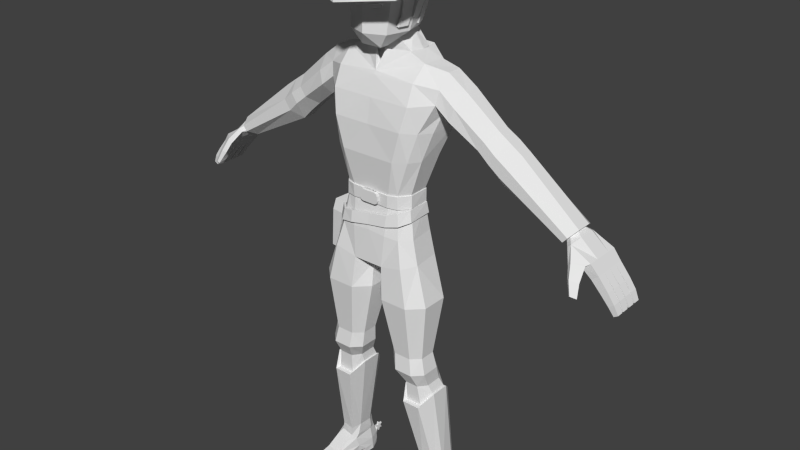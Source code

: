 # Source: Character_1.3.blend  (saved by Blender 3.1.7; exported with 4.5.12 LTS)
import bpy
from mathutils import Matrix  # noqa: F401  (used for matrix-valued properties, if any)

bpy.ops.wm.read_factory_settings(use_empty=True)
scene = bpy.context.scene
scene.name = 'Scene'

# ---- collections
col_collection_1 = bpy.data.collections.new('Collection 1'); scene.collection.children.link(col_collection_1)

# ---- world
world_world = bpy.data.worlds.new('World'); scene.world = world_world
world_world.color = (0.05088, 0.05088, 0.05088)
world_world.use_sun_shadow = False
world_world.sun_shadow_jitter_overblur = 0.0
world_world.cycles.sampling_method = 'NONE'
world_world.cycles.sample_map_resolution = 256

# ---- meshes
me_cubo_001 = bpy.data.meshes.new('Cubo.001')
me_cubo_001.from_pydata([(-0.2022, 0.1452, 3.992), (-0.2481, -0.6065, 4.002), (-0.5254, -0.06946, 3.953), (-0.5602, -0.4393, 3.953), (-0.3608, 0.07253, 3.965), (-0.4178, -0.5731, 3.966), (-0.5053, -0.0838, 4.102), (-0.5306, -0.4188, 4.104), (-0.2551, -0.5843, 4.148), (-0.2042, 0.1033, 4.138), (-0.3601, 0.03924, 4.11), (-0.3985, -0.5499, 4.116), (0.0, -0.5947, 4.048), (0.003978, 0.1553, 4.014), (0.1982, 0.1209, 4.053), (0.2481, -0.5915, 4.088), (0.4901, -0.08417, 4.17), (0.507, -0.4259, 4.169), (0.3608, 0.04538, 4.103), (0.4178, -0.5592, 4.133), (0.0, -0.5713, 4.19), (0.003978, 0.1077, 4.16), (0.47, -0.0985, 4.319), (0.4775, -0.4054, 4.319), (0.2551, -0.5693, 4.235), (0.2002, 0.07901, 4.198), (0.3601, 0.0121, 4.249), (0.3985, -0.536, 4.283), (-0.2128, 0.1662, 3.992), (0.004532, 0.1769, 4.014), (0.0003401, -0.6135, 4.048), (-0.2611, -0.6259, 4.002), (0.004532, 0.1267, 4.16), (-0.5762, -0.4498, 3.953), (-0.5396, -0.05998, 3.953), (-0.44, -0.5907, 3.966), (-0.3791, 0.05457, 4.11), (-0.3799, 0.08965, 3.965), (-0.4196, -0.5663, 4.116), (0.0003401, -0.5888, 4.19), (-0.5322, -0.07509, 4.102), (-0.5588, -0.4281, 4.104), (-0.2685, -0.6025, 4.148), (-0.2149, 0.1221, 4.138), (0.2092, 0.1406, 4.053), (0.2618, -0.61, 4.088), (0.5347, -0.4356, 4.169), (0.5168, -0.07548, 4.17), (0.4407, -0.5761, 4.133), (0.3798, 0.02597, 4.249), (0.3806, 0.06104, 4.103), (0.4202, -0.5517, 4.283), (0.4956, -0.09058, 4.319), (0.5035, -0.414, 4.319), (0.2692, -0.5867, 4.235), (0.2113, 0.09648, 4.198), (-0.7293, -0.4441, 3.965), (-0.6927, -0.05434, 3.965), (-0.6715, -0.06945, 4.113), (-0.6981, -0.4225, 4.115), (-0.7208, -0.3935, 3.402), (-0.6934, -0.1025, 3.402), (-0.8092, -0.3893, 3.411), (-0.7818, -0.09824, 3.411)], [], [(41, 33, 35, 38), (38, 35, 31, 42), (34, 40, 36, 37), (30, 39, 42, 31), (28, 43, 32, 29), (40, 34, 57, 58), (28, 37, 36, 43), (53, 51, 48, 46), (51, 54, 45, 48), (47, 50, 49, 52), (30, 45, 54, 39), (44, 29, 32, 55), (46, 47, 52, 53), (44, 55, 49, 50), (19, 17, 46, 48), (21, 25, 55, 32), (22, 23, 53, 52), (13, 0, 28, 29), (16, 18, 50, 47), (25, 26, 49, 55), (1, 12, 30, 31), (18, 14, 44, 50), (6, 10, 36, 40), (15, 19, 48, 45), (8, 11, 38, 42), (2, 3, 33, 34), (11, 7, 41, 38), (3, 5, 35, 33), (20, 8, 42, 39), (9, 21, 32, 43), (4, 2, 34, 37), (7, 6, 40, 41), (0, 4, 37, 28), (10, 9, 43, 36), (5, 1, 31, 35), (26, 22, 52, 49), (14, 13, 29, 44), (27, 24, 54, 51), (12, 15, 45, 30), (23, 27, 51, 53), (17, 16, 47, 46), (24, 20, 39, 54), (56, 59, 58, 57), (41, 40, 58, 59), (33, 56, 62, 60), (33, 41, 59, 56), (61, 60, 62, 63), (34, 33, 60, 61), (57, 34, 61, 63), (56, 57, 63, 62)])
_uv = me_cubo_001.uv_layers.new(name='UVMap')
_uv.uv.foreach_set('vector', [0.4557, 0.2047, 0.4557, 0.2047, 0.4557, 0.2047, 0.4557, 0.2047, 0.4557, 0.2047, 0.4557, 0.2047, 0.4557, 0.2047, 0.4557, 0.2047, 0.4557, 0.2047, 0.4557, 0.2047, 0.4557, 0.2047, 0.4557, 0.2047, 0.4557, 0.2047, 0.4557, 0.2047, 0.4557, 0.2047, 0.4557, 0.2047, 0.4557, 0.2047, 0.4557, 0.2047, 0.4557, 0.2047, 0.4557, 0.2047, 0.4557, 0.2047, 0.4557, 0.2047, 0.4557, 0.2047, 0.4557, 0.2047, 0.4557, 0.2047, 0.4557, 0.2047, 0.4557, 0.2047, 0.4557, 0.2047, 0.4557, 0.2047, 0.4557, 0.2047, 0.4557, 0.2047, 0.4557, 0.2047, 0.4557, 0.2047, 0.4557, 0.2047, 0.4557, 0.2047, 0.4557, 0.2047, 0.4557, 0.2047, 0.4557, 0.2047, 0.4557, 0.2047, 0.4557, 0.2047, 0.4557, 0.2047, 0.4557, 0.2047, 0.4557, 0.2047, 0.4557, 0.2047, 0.4557, 0.2047, 0.4557, 0.2047, 0.4557, 0.2047, 0.4557, 0.2047, 0.4557, 0.2047, 0.4557, 0.2047, 0.4557, 0.2047, 0.4557, 0.2047, 0.4557, 0.2047, 0.4557, 0.2047, 0.4557, 0.2047, 0.4557, 0.2047, 0.4557, 0.2047, 0.4557, 0.2047, 0.4557, 0.2047, 0.4557, 0.2047, 0.4557, 0.2047, 0.4557, 0.2047, 0.4557, 0.2047, 0.4557, 0.2047, 0.4557, 0.2047, 0.4557, 0.2047, 0.4557, 0.2047, 0.4557, 0.2047, 0.4557, 0.2047, 0.4557, 0.2047, 0.4557, 0.2047, 0.4557, 0.2047, 0.4557, 0.2047, 0.4557, 0.2047, 0.4557, 0.2047, 0.4557, 0.2047, 0.4557, 0.2047, 0.4557, 0.2047, 0.4557, 0.2047, 0.4557, 0.2047, 0.4557, 0.2047, 0.4557, 0.2047, 0.4557, 0.2047, 0.4557, 0.2047, 0.4557, 0.2047, 0.4557, 0.2047, 0.4557, 0.2047, 0.4557, 0.2047, 0.4557, 0.2047, 0.4557, 0.2047, 0.4557, 0.2047, 0.4557, 0.2047, 0.4557, 0.2047, 0.4557, 0.2047, 0.4557, 0.2047, 0.4557, 0.2047, 0.4557, 0.2047, 0.4557, 0.2047, 0.4557, 0.2047, 0.4557, 0.2047, 0.4557, 0.2047, 0.4557, 0.2047, 0.4557, 0.2047, 0.4557, 0.2047, 0.4557, 0.2047, 0.4557, 0.2047, 0.4557, 0.2047, 0.4557, 0.2047, 0.4557, 0.2047, 0.4557, 0.2047, 0.4557, 0.2047, 0.4557, 0.2047, 0.4557, 0.2047, 0.4557, 0.2047, 0.4557, 0.2047, 0.4557, 0.2047, 0.4557, 0.2047, 0.4557, 0.2047, 0.4557, 0.2047, 0.4557, 0.2047, 0.4557, 0.2047, 0.4557, 0.2047, 0.4557, 0.2047, 0.4557, 0.2047, 0.4557, 0.2047, 0.4557, 0.2047, 0.4557, 0.2047, 0.4557, 0.2047, 0.4557, 0.2047, 0.4557, 0.2047, 0.4557, 0.2047, 0.4557, 0.2047, 0.4557, 0.2047, 0.4557, 0.2047, 0.4557, 0.2047, 0.4557, 0.2047, 0.4557, 0.2047, 0.4557, 0.2047, 0.4557, 0.2047, 0.4557, 0.2047, 0.4557, 0.2047, 0.4557, 0.2047, 0.4557, 0.2047, 0.4557, 0.2047, 0.4557, 0.2047, 0.4557, 0.2047, 0.4557, 0.2047, 0.4557, 0.2047, 0.4557, 0.2047, 0.4557, 0.2047, 0.4557, 0.2047, 0.4557, 0.2047, 0.4557, 0.2047, 0.4557, 0.2047, 0.4557, 0.2047, 0.4557, 0.2047, 0.4557, 0.2047, 0.4557, 0.2047, 0.4557, 0.2047, 0.4557, 0.2047, 0.4557, 0.2047, 0.4557, 0.2047, 0.4557, 0.2047, 0.4557, 0.2047, 0.4557, 0.2047, 0.4557, 0.2047, 0.4557, 0.2047, 0.4557, 0.2047, 0.4557, 0.2047, 0.4557, 0.2047, 0.4557, 0.2047, 0.4557, 0.2047, 0.4557, 0.2047, 0.4557, 0.2047, 0.4557, 0.2047, 0.4557, 0.2047, 0.4557, 0.2047, 0.4557, 0.2047, 0.4557, 0.2047, 0.4557, 0.2047, 0.4557, 0.2047, 0.4557, 0.2047, 0.4557, 0.2047, 0.4557, 0.2047, 0.4557, 0.2047, 0.4557, 0.2047, 0.4557, 0.2047, 0.4557, 0.2047, 0.4557, 0.2047, 0.4557, 0.2047, 0.4557, 0.2047, 0.4557, 0.2047, 0.4557, 0.2047, 0.4557, 0.2047, 0.4557, 0.2047, 0.4557, 0.2047, 0.4557, 0.2047, 0.4557, 0.2047, 0.4557, 0.2047, 0.4557, 0.2047])
me_cubo_001.use_remesh_preserve_volume = False
me_cubo_001.use_remesh_preserve_attributes = False
me_cubo_001.use_mirror_vertex_groups = False
me_cubo_001.update()
me_cubo = bpy.data.meshes.new('Cubo')
me_cubo.from_pydata([(-0.1886, 0.08968, 0.03987), (-0.1968, 0.08968, 0.03987), (-0.1886, 0.08968, 0.01935), (-0.1968, 0.08968, 0.01935), (-0.1886, 0.09428, 0.0319), (-0.1968, 0.09428, 0.0319), (-0.1886, 0.1074, 0.02961), (-0.1968, 0.1074, 0.02961), (-0.1886, 0.09888, 0.03987), (-0.1968, 0.09888, 0.03987), (-0.1886, 0.1074, 0.05012), (-0.1968, 0.1074, 0.05012), (-0.1886, 0.09428, 0.04783), (-0.1968, 0.09428, 0.04783), (-0.1886, 0.08968, 0.06038), (-0.1968, 0.08968, 0.06038), (-0.1886, 0.08508, 0.04783), (-0.1968, 0.08508, 0.04783), (-0.1886, 0.07191, 0.05012), (-0.1968, 0.07191, 0.05012), (-0.1886, 0.08048, 0.03987), (-0.1968, 0.08048, 0.03987), (-0.1886, 0.07191, 0.02961), (-0.1968, 0.07191, 0.02961), (-0.1886, 0.08508, 0.0319), (-0.1968, 0.08508, 0.0319), (-0.0968, -0.06906, 1.806), (-0.03837, -0.1425, 1.756), (0.0, -0.1425, 1.756), (-0.07356, -0.1551, 1.806), (0.0, -0.1228, 2.057), (0.0, 0.06347, 2.049), (0.0, -0.1852, 1.806), (0.0, 0.0914, 2.01), (0.0, -0.1661, 2.012), (0.0, -0.03245, 2.068), (0.0, 0.04704, 1.806), (-0.04793, 0.02324, 1.803), (0.0, -0.1065, 1.756), (-0.0443, -0.06012, 1.773), (-0.7192, 0.05866, 1.25), (-0.7307, 0.05866, 1.263), (-0.7699, 0.07129, 1.19), (-0.8023, 0.07129, 1.22), (-0.7995, 0.07129, 1.159), (-0.8295, 0.07129, 1.184), (-0.8389, 0.07129, 1.118), (-0.8663, 0.07129, 1.139), (-0.8644, 0.07129, 1.087), (-0.8901, 0.07129, 1.105), (-0.8864, 0.06842, 1.061), (-0.9054, 0.06842, 1.072), (-0.7077, 0.03328, 1.237), (-0.7077, -0.02311, 1.237), (-0.7307, -0.06989, 1.263), (-0.7422, -0.02938, 1.275), (-0.7422, 0.03328, 1.275), (-0.8023, 0.03699, 1.22), (-0.7995, 0.03956, 1.159), (-0.7995, 0.005258, 1.159), (-0.7995, -0.02904, 1.159), (-0.8295, -0.02904, 1.184), (-0.8295, 0.005258, 1.184), (-0.8295, 0.03956, 1.184), (-0.8389, 0.03699, 1.118), (-0.8389, 0.002686, 1.118), (-0.8389, -0.03162, 1.118), (-0.8663, -0.03162, 1.139), (-0.8663, 0.002686, 1.139), (-0.8663, 0.03699, 1.139), (-0.8644, 0.03699, 1.087), (-0.8644, 0.002686, 1.087), (-0.8644, -0.03162, 1.087), (-0.8901, -0.03162, 1.105), (-0.8901, 0.002686, 1.105), (-0.8901, 0.03699, 1.105), (-0.8864, 0.03481, 1.061), (-0.8864, -0.0006416, 1.061), (-0.8864, -0.03272, 1.061), (-0.9054, -0.03272, 1.072), (-0.9054, -0.0006416, 1.072), (-0.9054, 0.03481, 1.072), (-0.8663, 0.04213, 1.139), (-0.8901, 0.04213, 1.105), (-0.9054, 0.04436, 1.072), (-0.7699, 0.04213, 1.19), (-0.8389, 0.04213, 1.118), (-0.8644, 0.04213, 1.087), (-0.8864, 0.04436, 1.061), (-0.7699, 0.007831, 1.19), (-0.8389, 0.007831, 1.118), (-0.8663, 0.007831, 1.139), (-0.8644, 0.007831, 1.087), (-0.8901, 0.007831, 1.105), (-0.8864, 0.01075, 1.061), (-0.9054, 0.01075, 1.072), (-0.7699, -0.02647, 1.19), (-0.8023, -0.02647, 1.22), (-0.8389, -0.02647, 1.118), (-0.8663, -0.02647, 1.139), (-0.8644, -0.02647, 1.087), (-0.8901, -0.02647, 1.105), (-0.8864, -0.0247, 1.061), (-0.9054, -0.0247, 1.072), (-0.8052, -0.06077, 1.164), (-0.8447, -0.06077, 1.122), (-0.8714, -0.06077, 1.092), (-0.8903, -0.05677, 1.063), (-0.8295, -0.06077, 1.184), (-0.8663, -0.06077, 1.139), (-0.8901, -0.06077, 1.105), (-0.9054, -0.05677, 1.072), (-0.8023, -0.06717, 1.22), (-0.7192, -0.06989, 1.25), (-0.7718, -0.06935, 1.201), (-0.7453, -0.1029, 1.207), (-0.7583, -0.1226, 1.171), (-0.7863, -0.1057, 1.16), (-0.7782, -0.1417, 1.13), (-0.7978, -0.13, 1.122), (-0.792, -0.08058, 1.214), (-0.7557, -0.1071, 1.224), (-0.7961, -0.1153, 1.17), (-0.768, -0.1321, 1.181), (-0.8035, -0.1356, 1.128), (-0.7839, -0.1473, 1.136), (-0.7228, -0.01786, 1.286), (-0.7228, 0.02182, 1.286), (-0.6801, 0.03111, 1.238), (-0.6801, -0.0272, 1.238), (-0.5087, 0.02555, 1.475), (-0.5087, -0.02018, 1.475), (-0.4326, -0.02018, 1.365), (-0.4326, 0.02555, 1.365), (-0.2314, 0.01547, 1.691), (-0.2326, -0.04087, 1.691), (-0.7113, 0.04767, 1.273), (-0.6971, 0.06911, 1.257), (-0.714, -0.06491, 1.276), (-0.6971, -0.06491, 1.257), (-0.4833, 0.07129, 1.438), (-0.458, 0.07129, 1.401), (-0.4833, -0.06592, 1.438), (-0.458, -0.06592, 1.401), (-0.3508, 0.02147, 1.442), (-0.3508, -0.02427, 1.442), (-0.4203, -0.02427, 1.537), (-0.4203, 0.02147, 1.537), (-0.3971, 0.0672, 1.506), (-0.374, 0.0672, 1.474), (-0.374, -0.07, 1.474), (-0.3971, -0.07, 1.506), (-0.3934, -0.02279, 1.404), (-0.3934, 0.02683, 1.404), (-0.4635, 0.02683, 1.507), (-0.4635, -0.02279, 1.507), (-0.4168, 0.07645, 1.439), (-0.4401, 0.07645, 1.473), (-0.4401, -0.0724, 1.473), (-0.4168, -0.0724, 1.439), (-0.2687, 0.06715, 1.611), (-0.3012, -0.03496, 1.639), (-0.2622, 0.07495, 1.548), (-0.299, 0.01947, 1.642), (-0.2734, -0.0393, 1.502), (-0.2726, -0.08912, 1.548), (-0.2658, 0.03006, 1.517), (-0.2867, -0.08302, 1.595), (-0.1692, 0.01423, 1.708), (-0.1559, -0.06689, 1.71), (-0.2007, 0.05889, 1.663), (-0.09363, 0.06085, 1.735), (0.0, 0.06858, 1.735), (-0.08471, -0.046, 1.73), (-0.01916, -0.09365, 1.738), (-0.2496, -0.08813, 0.07841), (-0.1888, -0.09872, 0.07841), (-0.244, 0.02203, 0.08365), (-0.2554, -0.05159, 0.07841), (-0.1801, 0.04663, 0.08402), (-0.2247, 0.05023, 0.08402), (-0.1697, 0.01604, 0.08402), (-0.1721, -0.06591, 0.07841), (-0.2724, -0.2213, 0.01238), (-0.2007, -0.2323, 0.01238), (-0.2531, 0.03294, 0.009488), (-0.2629, -0.04274, 0.006469), (-0.1777, 0.06013, 0.02153), (-0.2239, 0.06088, 0.02153), (-0.16, 0.01815, 0.009488), (-0.175, -0.05817, 0.006469), (-0.2548, 0.03563, -0.01381), (-0.2297, 0.05906, -0.01381), (-0.2749, -0.2278, -0.01381), (-0.1745, 0.05682, -0.01381), (-0.1594, 0.0203, -0.01381), (-0.2005, -0.2392, -0.01381), (-0.223, 0.05995, 0.02837), (-0.2482, 0.02981, 0.03939), (-0.1671, -0.05495, 0.03939), (-0.1946, -0.1417, 0.03939), (-0.1792, 0.05891, 0.02837), (-0.2607, -0.1316, 0.03939), (-0.2586, -0.04094, 0.03939), (-0.1604, 0.01633, 0.03939), (0.0, -0.1199, 0.9543), (0.0, -0.01029, 0.9543), (-0.1729, -0.1847, 0.8676), (-0.1683, -0.152, 0.6465), (-0.1797, -0.1599, 0.5837), (-0.1829, -0.1252, 0.5224), (-0.1949, -0.1194, 0.442), (-0.23, -0.07157, 0.134), (-0.2391, -0.06828, 0.09699), (0.0, 0.02135, 0.9757), (-0.06906, -0.1847, 0.8676), (-0.1022, -0.152, 0.6465), (-0.1101, -0.1599, 0.5837), (-0.1323, -0.1252, 0.5224), (-0.1336, -0.1194, 0.442), (-0.1803, -0.0787, 0.134), (-0.1843, -0.07885, 0.09699), (-0.05862, -0.1739, 0.9892), (-0.2248, -0.0342, 0.8676), (-0.2014, -0.06094, 0.6465), (-0.2145, -0.054, 0.5837), (-0.2083, -0.03121, 0.5224), (-0.2293, -0.01498, 0.4876), (-0.2407, 0.0159, 0.1315), (-0.2411, 0.01908, 0.09864), (-0.2248, -0.1345, 0.8676), (-0.2014, -0.1216, 0.6465), (-0.2145, -0.1246, 0.5837), (-0.2083, -0.0939, 0.5224), (-0.222, -0.08462, 0.4872), (-0.2475, -0.04408, 0.1339), (-0.2529, -0.05125, 0.09699), (-0.2041, 0.0312, 1.487), (-0.06906, 0.01596, 0.8676), (-0.1591, 0.01596, 0.8676), (-0.1022, -0.03058, 0.6465), (-0.1683, -0.03058, 0.6465), (-0.1101, -0.01869, 0.5837), (-0.1797, -0.01869, 0.5837), (-0.1323, 0.0001302, 0.5224), (-0.1829, 0.0001302, 0.5224), (-0.1336, 0.01239, 0.442), (-0.1994, 0.03449, 0.4424), (-0.1879, 0.04322, 0.1315), (-0.2229, 0.04322, 0.1315), (-0.1821, 0.04351, 0.09864), (-0.2265, 0.04672, 0.09838), (-0.09916, 0.01431, 0.993), (0.0, -0.1739, 0.9892), (-0.01713, -0.0342, 0.8676), (-0.06908, -0.06094, 0.6465), (-0.07527, -0.054, 0.5837), (-0.1069, -0.03121, 0.5224), (-0.1052, -0.01507, 0.4872), (-0.1714, 0.0159, 0.1315), (-0.1688, 0.01908, 0.09864), (-0.02027, -0.01029, 0.9593), (-0.01713, -0.1345, 0.8676), (-0.06908, -0.1216, 0.6465), (-0.07527, -0.1246, 0.5837), (-0.1069, -0.0939, 0.5224), (-0.1052, -0.08462, 0.4872), (-0.168, -0.04315, 0.1387), (-0.1683, -0.05479, 0.09699), (-0.02027, -0.1199, 0.9593), (0.0, -0.1682, 1.113), (0.0, 0.05146, 1.107), (-0.05619, 0.04616, 1.105), (-0.06795, -0.167, 1.107), (0.0, -0.1702, 1.388), (0.0, 0.04121, 1.388), (0.0, -0.1526, 1.586), (0.0, 0.08345, 1.586), (0.0, -0.1667, 1.498), (0.0, 0.07448, 1.487), (0.0, -0.1527, 1.258), (0.0, 0.01262, 1.255), (-0.1731, -0.004341, 1.388), (-0.03529, 0.02306, 0.9711), (-0.1465, -0.01702, 1.103), (-0.1322, -0.0273, 1.257), (-0.1577, -0.1203, 1.102), (-0.1731, -0.09882, 1.388), (-0.1993, -0.07246, 1.487), (-0.1345, -0.1035, 1.258), (-0.1043, -0.1702, 1.388), (-0.1534, -0.1526, 1.586), (-0.1355, -0.1704, 1.5), (-0.07481, -0.1527, 1.258), (-0.08656, 0.04121, 1.388), (-0.1226, 0.08345, 1.586), (-0.1082, 0.07448, 1.487), (-0.05679, 0.01284, 1.255), (0.0, -0.1297, 1.657), (-0.1528, -0.1226, 1.657), (-0.1012, 0.02574, 1.105), (-0.1439, 0.04121, 1.388), (-0.164, 0.071, 1.487), (-0.2038, 0.07003, 1.591), (-0.1029, -0.000453, 1.255), (0.0, -0.1235, 1.669), (-0.2264, -0.08155, 1.641), (-0.1274, 0.06438, 1.678), (0.0, 0.07831, 1.681), (-0.105, 0.009093, 1.733), (0.0, 0.02829, 1.803), (-0.03837, -0.1065, 1.756), (0.0, -0.07566, 1.768), (-0.05308, 0.003506, 1.793), (-0.1681, -0.01585, 1.014), (-0.1439, -0.175, 1.008), (-0.1795, -0.1246, 1.014), (-0.1212, -0.1582, 1.103), (-0.1772, -0.1269, 1.493), (-0.1054, -0.142, 1.258), (-0.1476, -0.142, 1.388), (-0.7714, -0.08051, 1.2), (-0.2171, 0.03074, 1.55), (-0.2187, -0.09027, 1.591), (-0.2129, -0.04351, 1.546), (-0.07291, 0.08066, 2.009), (-0.09352, 0.06209, 2.01), (-0.07789, 0.004415, 1.806), (-0.05785, 0.02674, 1.806), (-0.05683, 0.05614, 2.048), (-0.07364, 0.04101, 2.049), (0.0, 0.04429, 2.053), (-0.08922, -0.1294, 2.012), (-0.07091, -0.09701, 2.057), (-0.1186, -0.02577, 2.012), (-0.0916, -0.02403, 2.057), (-0.1267, -0.03485, 1.954), (-0.1174, -0.03891, 1.939), (-0.0878, -0.1444, 1.939), (-0.09462, -0.1488, 1.954), (0.0, 0.08359, 1.942), (0.0, 0.09558, 1.954), (0.0, -0.1815, 1.939), (0.0, -0.189, 1.954), (-0.09248, 0.0495, 1.941), (-0.09961, 0.06049, 1.954), (-0.07733, 0.08143, 1.954), (-0.07153, 0.06953, 1.942), (-0.226, -0.02343, 2.002), (-0.2332, -0.03006, 1.995), (-0.1816, -0.2396, 1.953), (-0.1776, -0.2372, 1.969), (0.0, 0.2133, 1.959), (0.0, 0.2079, 1.968), (0.0, -0.3135, 1.932), (0.0, -0.3127, 1.946), (-0.1837, 0.1456, 1.983), (-0.1759, 0.1555, 1.989), (-0.07065, 0.1949, 1.969), (-0.06919, 0.1997, 1.96), (0.0, 0.05129, 1.729), (-0.0836, 0.04544, 1.729), (-0.09221, 0.00618, 1.728), (0.0, -0.07174, 1.731), (-0.09658, -0.06474, 1.736), (-0.08908, 0.05251, 1.689), (0.0, 0.05922, 1.69), (0.0, -0.0979, 1.689), (-0.09895, 0.007516, 1.688), (-0.09035, -0.05229, 1.691), (-0.7309, -0.0272, 1.295), (-0.7309, 0.03111, 1.295), (-0.6882, 0.02182, 1.247), (-0.6998, 0.04767, 1.26), (-0.6882, -0.01786, 1.247), (-0.6998, -0.04352, 1.26), (-0.714, 0.06911, 1.276), (-0.7113, -0.04352, 1.273), (0.0, -0.1514, 1.214), (0.0, 0.01731, 1.209), (-0.1321, -0.0273, 1.21), (-0.1365, -0.1056, 1.21), (-0.07297, -0.1511, 1.212), (-0.05762, 0.01614, 1.21), (-0.1006, 0.00188, 1.209), (-0.1073, -0.1416, 1.211), (0.0, -0.1678, 1.258), (0.0, -0.1666, 1.214), (-0.02494, -0.1514, 1.214), (-0.03791, -0.1518, 1.227), (-0.03411, -0.1515, 1.218), (-0.03791, -0.1523, 1.245), (-0.02494, -0.1527, 1.258), (-0.03411, -0.1526, 1.255), (-0.03791, -0.167, 1.227), (-0.02494, -0.1666, 1.214), (-0.03411, -0.1667, 1.218), (-0.02494, -0.1678, 1.258), (-0.03791, -0.1675, 1.245), (-0.03411, -0.1677, 1.255), (-0.1994, -0.1398, 0.4424), (-0.2293, -0.08676, 0.4876), (-0.1307, -0.1398, 0.4424), (-0.222, -0.0195, 0.4872), (-0.1949, 0.01239, 0.442), (-0.1307, 0.03449, 0.4424), (-0.09911, -0.08676, 0.4876), (-0.09911, -0.009535, 0.4876), (-0.253, -0.2712, 0.008338), (-0.2208, -0.2761, 0.008338), (-0.254, -0.2741, -0.002115), (-0.2207, -0.2792, -0.002115), (-0.2602, -0.004947, -0.01381), (-0.1633, -0.0205, -0.01381), (-0.2601, -0.00588, 0.009488), (-0.1618, -0.02096, 0.009488), (-0.268, -0.07735, -0.0143), (-0.176, -0.09314, -0.0143), (-0.1755, 0.05868, 0.03939), (-0.1745, 0.06022, 0.009488), (-0.228, 0.06112, 0.009488), (-0.2259, 0.05985, 0.03939), (-0.1934, 0.09058, 0.03465), (-0.2032, 0.09132, 0.03465), (-0.203, 0.09039, 0.04149), (-0.1936, 0.08935, 0.04149), (-0.07474, -0.1578, 1.258), (0.0, -0.1578, 1.258), (-0.05562, 0.01784, 1.255), (0.0, 0.0176, 1.255), (0.0, -0.1565, 1.214), (-0.1381, -0.1057, 1.258), (-0.1357, -0.02477, 1.257), (-0.1356, -0.02477, 1.21), (-0.1072, -0.1465, 1.258), (-0.1402, -0.1079, 1.21), (-0.07279, -0.1562, 1.212), (-0.0565, 0.02134, 1.21), (-0.1046, 0.003725, 1.255), (0.0, 0.02258, 1.209), (-0.1022, 0.006201, 1.209), (-0.1093, -0.1461, 1.211), (-0.05972, -0.1533, 1.896), (-0.01589, -0.1661, 1.889), (-0.06202, -0.1543, 1.906), (-0.01589, -0.1654, 1.899), (-0.06523, -0.1664, 1.895), (-0.02608, -0.1816, 1.889), (-0.06753, -0.1665, 1.905), (-0.02608, -0.1809, 1.899), (-0.0464, -0.1617, 1.887), (-0.03482, -0.1675, 1.887), (-0.04709, -0.1646, 1.887), (-0.03551, -0.1705, 1.887), (-0.04642, -0.1617, 1.882), (-0.03484, -0.1676, 1.882), (-0.04711, -0.1646, 1.883), (-0.03553, -0.1705, 1.883), (-0.09532, -0.1103, 1.863), (-0.1049, -0.07745, 1.863), (-0.09951, -0.1044, 1.941), (-0.1034, -0.1021, 1.94), (-0.0992, -0.108, 1.862), (-0.1088, -0.07517, 1.862), (-0.1192, -0.05574, 1.94), (-0.09642, -0.08907, 1.829), (-0.08683, -0.1237, 1.829), (-0.1049, -0.08678, 1.828), (-0.09528, -0.1214, 1.828), (-0.1013, -0.07101, 1.855), (-0.09782, -0.03535, 1.855), (-0.1131, -0.05842, 1.918), (-0.1079, -0.01537, 1.918), (-0.122, -0.0551, 1.915), (-0.1102, -0.06769, 1.853), (-0.1067, -0.03204, 1.853), (-0.1168, -0.01205, 1.915), (-0.09902, -0.06582, 1.821), (-0.05932, 0.03134, 1.821), (-0.07509, -0.154, 1.821), (0.0, 0.05096, 1.821), (0.0, -0.1848, 1.821), (-0.07946, 0.009259, 1.821), (-0.1087, -0.001381, 1.941), (-0.09223, -0.027, 1.821), (0.0, 0.05847, 1.821), (0.0, 0.0911, 1.942), (-0.08549, 0.009259, 1.821), (-0.09851, 0.0495, 1.941), (-0.07153, 0.07704, 1.942), (-0.05932, 0.03885, 1.821), (-0.1165, -0.001381, 1.941), (-0.09826, -0.027, 1.821), (-0.1115, -0.06613, 1.923), (-0.1171, -0.06384, 1.922), (-0.106, -0.006647, 1.922), (-0.1138, -0.006647, 1.922), (-0.2677, -0.132, 0.009424), (-0.2714, -0.1526, -0.01406), (-0.1878, -0.1452, 0.009424), (-0.1883, -0.1662, -0.01406), (0.0, 0.1671, 1.953), (-0.1898, -0.02836, 1.964), (-0.1493, 0.1145, 1.964), (-0.05641, 0.1568, 1.953), (-0.1418, -0.1991, 1.957), (0.0, -0.2593, 1.953), (-0.1753, -0.03448, 1.946), (0.0, -0.2475, 1.939), (-0.1311, -0.192, 1.946), (-0.1654, 0.09754, 1.947), (-0.052, 0.1382, 1.94), (0.0, 0.1485, 1.94)], [(0, 1)], [(2, 0, 24), (0, 2, 4), (0, 4, 6), (0, 6, 8), (0, 8, 10), (0, 10, 12), (0, 12, 14), (0, 14, 16), (0, 16, 18), (0, 18, 20), (0, 20, 22), (0, 22, 24), (3, 2, 24, 25), (2, 3, 5, 4), (4, 5, 7, 6), (6, 7, 9, 8), (8, 9, 11, 10), (10, 11, 13, 12), (12, 13, 15, 14), (14, 15, 17, 16), (16, 17, 19, 18), (18, 19, 21, 20), (20, 21, 23, 22), (22, 23, 25, 24), (1, 3, 25), (3, 1, 5), (5, 1, 7), (7, 1, 9), (9, 1, 11), (11, 1, 13), (13, 1, 15), (15, 1, 17), (17, 1, 19), (19, 1, 21), (21, 1, 23), (23, 1, 25), (480, 36, 328, 478), (27, 311, 38, 28), (479, 29, 32, 481), (32, 29, 27, 28), (482, 327, 26, 477, 484), (332, 34, 30, 333), (477, 26, 29, 479), (37, 313, 327, 328), (51, 50, 88, 84), (68, 65, 71, 74), (62, 59, 65, 68), (40, 52, 85, 42), (45, 44, 46, 47), (49, 48, 50, 51), (82, 47, 49, 83), (95, 81, 76, 94), (96, 114, 104, 60), (66, 105, 106, 72), (101, 74, 80, 103), (93, 75, 81, 95), (43, 41, 40, 42), (103, 80, 77, 102), (99, 68, 74, 101), (91, 69, 75, 93), (83, 49, 51, 84), (46, 86, 87, 48), (59, 60, 98, 65), (64, 90, 92, 70), (65, 98, 100, 71), (53, 113, 114, 96), (92, 93, 95, 94), (93, 92, 90, 91), (58, 63, 82, 86), (44, 58, 86, 46), (78, 79, 73, 72), (108, 61, 67, 109), (120, 122, 123, 121), (122, 124, 125, 123), (119, 117, 116, 118), (377, 126, 55, 54), (115, 116, 117, 321), (89, 96, 60, 59), (118, 125, 124, 119), (121, 123, 116, 115), (109, 105, 104, 108), (110, 106, 105, 109), (111, 79, 78, 107), (100, 101, 103, 102), (101, 100, 98, 99), (77, 80, 74, 71), (76, 81, 75, 70), (70, 75, 69, 64), (64, 69, 63, 58), (62, 63, 69, 91), (86, 82, 83, 87), (87, 83, 84, 88), (47, 46, 48, 49), (70, 92, 94, 76), (71, 100, 102, 77), (48, 87, 88, 50), (61, 62, 68, 99), (43, 42, 44, 45), (41, 43, 57, 56), (112, 120, 121, 54), (107, 106, 110, 111), (54, 55, 97, 112), (99, 98, 60, 61), (108, 104, 114, 112), (110, 73, 79, 111), (109, 67, 73, 110), (372, 374, 53, 52), (376, 140, 141, 137), (128, 133, 132, 129), (129, 132, 143, 139), (131, 130, 371, 370), (160, 170, 303, 162), (164, 324, 323, 165), (161, 135, 134, 163), (147, 154, 155, 146), (146, 155, 158, 151), (145, 152, 153, 144), (149, 156, 157, 148), (148, 157, 154, 147), (151, 158, 159, 150), (306, 135, 161, 167), (371, 130, 140, 376), (370, 138, 142, 131), (139, 143, 142, 138), (162, 166, 144, 149), (144, 153, 156, 149), (165, 323, 306, 167), (166, 322, 324, 164), (160, 148, 147, 163), (167, 161, 146, 151), (143, 159, 158, 142), (133, 153, 152, 132), (150, 159, 152, 145), (140, 157, 156, 141), (131, 155, 154, 130), (145, 164, 165, 150), (148, 160, 162, 149), (126, 127, 56, 55), (373, 372, 52, 40), (97, 57, 63, 62, 61), (55, 56, 57, 97), (91, 90, 59, 62), (127, 136, 41, 56), (72, 106, 107, 78), (136, 373, 40, 41), (42, 85, 58, 44), (375, 377, 54, 113), (374, 375, 113, 53), (120, 112, 114, 321), (114, 113, 115, 321), (130, 154, 157, 140), (132, 152, 159, 143), (141, 156, 153, 133), (142, 158, 155, 131), (150, 165, 167, 151), (177, 229, 251, 180), (421, 420, 185, 198), (200, 184, 499), (180, 251, 250, 179), (209, 210, 218, 217), (413, 195, 189, 415), (204, 199, 190, 415, 189), (202, 497, 183), (204, 189, 419, 418), (228, 229, 236, 235), (419, 189, 195, 194), (497, 186, 416, 498), (231, 232, 209, 208), (191, 192, 194, 195), (412, 413, 415, 414), (203, 198, 185, 414, 186), (267, 259, 407, 406), (185, 420, 192, 191), (499, 184, 196, 500), (182, 199, 204, 181), (181, 204, 418, 179), (178, 203, 202, 175), (182, 176, 200, 199), (180, 421, 198, 177), (248, 249, 247, 405), (267, 268, 260, 259), (226, 403, 234, 233), (265, 266, 258, 257), (225, 226, 233, 232), (265, 257, 256, 264), (223, 224, 231, 230), (262, 263, 255, 254), (239, 223, 314, 252), (269, 262, 254, 261), (243, 242, 244, 245), (224, 225, 232, 231), (243, 225, 224, 241), (216, 217, 264, 263), (400, 212, 220, 402), (267, 406, 402, 220), (249, 251, 229, 228), (236, 213, 212, 235), (248, 405, 407, 259), (196, 184, 409, 411), (184, 200, 202, 183), (175, 176, 221, 213), (294, 301, 302, 296), (208, 216, 215, 207), (200, 176, 175, 202), (219, 218, 210, 211), (227, 228, 235, 401), (232, 233, 210, 209), (178, 236, 229, 177), (216, 263, 262, 215), (265, 264, 217, 218), (242, 256, 257, 244), (219, 266, 265, 218), (401, 235, 212, 400), (243, 241, 240, 242), (239, 241, 224, 223), (230, 231, 208, 207), (234, 211, 210, 233), (175, 213, 236, 178), (217, 216, 208, 209), (255, 263, 264, 256), (245, 404, 403, 226), (242, 240, 255, 256), (212, 213, 221, 220), (237, 282, 287, 288), (241, 239, 238, 240), (268, 182, 181, 260), (404, 245, 244, 246), (287, 282, 285, 289), (221, 268, 267, 220), (251, 249, 248, 250), (182, 268, 221, 176), (250, 248, 259, 260), (246, 244, 257, 258), (240, 238, 254, 255), (316, 314, 223, 230), (179, 250, 260, 181), (283, 272, 271, 214), (292, 278, 276, 291), (284, 314, 316, 286), (296, 302, 303, 295), (290, 274, 278, 292), (283, 238, 239, 252), (384, 380, 433, 440), (269, 261, 206, 205), (318, 288, 287, 320), (297, 281, 429, 428), (294, 275, 281, 297), (304, 297, 428, 438), (285, 282, 301, 304), (222, 253, 270, 273), (222, 273, 317, 315), (290, 320, 319, 293), (252, 300, 272, 283), (381, 286, 317, 385), (316, 315, 317, 286), (280, 274, 290, 293), (275, 294, 296, 279), (279, 296, 295, 277), (291, 276, 298, 299), (319, 320, 287, 289), (302, 301, 282, 237), (304, 301, 294, 297), (295, 303, 170, 307), (134, 168, 307, 170), (169, 364, 309, 168), (144, 166, 164, 145), (146, 161, 163, 147), (170, 160, 163, 134), (303, 322, 166, 162), (361, 37, 310, 360), (312, 39, 173, 363), (222, 269, 205, 253), (215, 262, 269, 222), (306, 299, 169, 135), (385, 317, 273, 382), (280, 293, 426, 427), (292, 318, 320, 290), (207, 315, 316, 230), (215, 222, 315, 207), (261, 283, 214, 206), (421, 180, 179, 418), (187, 188, 423, 422), (420, 419, 194, 192), (252, 314, 284, 300), (115, 113, 54, 121), (116, 123, 125, 118), (117, 122, 120, 321), (119, 124, 122, 117), (66, 67, 61, 60), (72, 73, 67, 66), (60, 104, 105, 66), (52, 53, 96, 89, 85), (58, 59, 90, 64), (63, 45, 47, 82), (43, 45, 63, 57), (85, 89, 59, 58), (97, 61, 108, 112), (311, 39, 312, 38), (313, 37, 361, 362), (37, 328, 36, 310), (500, 196, 193, 498), (177, 198, 203, 178), (318, 323, 324, 288), (288, 324, 322, 237), (307, 171, 172, 308), (302, 237, 322, 303), (168, 309, 171, 307), (291, 323, 318, 292), (299, 306, 323, 291), (277, 295, 307, 308), (243, 245, 226, 225), (128, 137, 141, 133), (26, 327, 313, 39), (311, 26, 39), (29, 26, 311, 27), (333, 30, 35, 335), (326, 330, 329, 325), (299, 298, 305, 169), (228, 227, 247, 249), (134, 135, 169, 168), (313, 362, 173, 39), (305, 174, 364, 169), (345, 326, 325, 346), (331, 330, 335, 35), (33, 325, 329, 31), (330, 326, 334, 335), (31, 329, 330, 331), (254, 238, 283, 261), (333, 335, 334, 332), (512, 511, 359, 352), (334, 336, 339, 332), (502, 348, 351), (326, 345, 336, 334), (510, 507, 349, 356), (332, 339, 343, 34), (504, 501, 353, 358), (33, 341, 346, 325), (503, 504, 358), (356, 357, 358, 359), (348, 349, 350, 351), (357, 356, 349, 348), (351, 350, 354, 355), (353, 352, 359, 358), (506, 505, 351, 355), (507, 509, 350, 349), (510, 356, 359), (509, 508, 354, 350), (502, 503, 357, 348), (173, 362, 368, 369), (364, 174, 367, 369), (171, 309, 368, 365), (309, 364, 369, 368), (172, 171, 365, 366), (362, 361, 365, 368), (174, 305, 367), (363, 173, 369, 367), (361, 360, 366, 365), (370, 126, 377, 138), (138, 377, 375, 139), (139, 375, 374, 129), (129, 374, 372, 128), (128, 372, 373, 137), (137, 373, 136, 376), (376, 136, 127, 371), (371, 127, 126, 370), (284, 380, 384, 300), (383, 384, 440, 437), (285, 304, 438, 432), (270, 378, 382, 273), (272, 383, 379, 271), (286, 381, 380, 284), (272, 300, 384, 383), (386, 280, 392, 397), (378, 387, 395, 388), (391, 389, 394, 398), (387, 386, 397, 399, 398, 394, 396, 395), (388, 395, 396, 390), (390, 396, 394, 389), (397, 392, 393, 399), (399, 393, 391, 398), (401, 234, 403, 227), (227, 403, 404, 247), (247, 404, 246, 405), (405, 246, 258, 407), (407, 258, 266, 406), (406, 266, 219, 402), (402, 219, 211, 400), (400, 211, 234, 401), (408, 410, 411, 409), (183, 193, 410, 408), (193, 196, 411, 410), (184, 183, 408, 409), (412, 414, 185, 191), (413, 412, 191, 195), (414, 415, 190, 186), (416, 186, 190, 417), (187, 201, 418, 419), (197, 188, 420, 421), (201, 197, 421, 418), (188, 187, 419, 420), (425, 422, 423, 424), (188, 197, 424, 423), (197, 201, 425, 424), (201, 187, 422, 425), (437, 440, 438, 428), (435, 431, 432, 433), (437, 428, 429, 439), (430, 427, 426, 436), (433, 432, 438, 440), (434, 441, 436, 426), (431, 435, 441, 434), (385, 382, 436, 441), (319, 289, 431, 434), (381, 385, 441, 435), (289, 285, 432, 431), (382, 378, 430, 436), (379, 383, 437, 439), (293, 319, 434, 426), (380, 381, 435, 433), (443, 445, 449, 447), (448, 446, 447, 449), (442, 443, 447, 446), (445, 444, 448, 449), (444, 442, 446, 448), (450, 452, 453, 451), (454, 455, 457, 456), (452, 450, 454, 456), (453, 452, 456, 457), (451, 453, 457, 455), (464, 494, 463, 462, 461), (493, 459, 463, 494), (458, 460, 461, 462), (465, 466, 468, 467), (458, 462, 468, 466), (463, 459, 465, 467), (462, 463, 467, 468), (476, 475, 474, 473), (471, 472, 476, 473), (470, 469, 474, 475), (472, 470, 475, 476), (469, 471, 473, 474), (327, 482, 478, 328), (337, 477, 479, 338), (483, 495, 484, 477, 337), (338, 479, 481, 342), (480, 478, 490, 485), (482, 484, 492, 487), (487, 488, 489, 490), (486, 485, 490, 489), (488, 487, 492, 496, 491), (478, 482, 487, 490), (484, 495, 496, 492), (464, 491, 496, 494), (494, 496, 495, 493), (203, 186, 497, 202), (183, 497, 498, 193), (199, 200, 499, 190), (190, 499, 500, 417), (417, 500, 498, 416), (336, 345, 503, 502), (343, 339, 505, 506), (345, 346, 504, 503), (346, 341, 501, 504), (339, 336, 502, 505), (338, 342, 508, 509), (337, 338, 509, 507), (344, 483, 337, 507, 510), (340, 347, 511, 512), (347, 344, 510, 511), (511, 510, 359), (357, 503, 358), (505, 502, 351)])
_uv = me_cubo.uv_layers.new(name='UVMap')
_uv.uv.foreach_set('vector', [0.2137, 0.16, 0.2137, 0.16, 0.2137, 0.16, 0.2137, 0.16, 0.2137, 0.16, 0.2137, 0.16, 0.2137, 0.16, 0.2137, 0.16, 0.2137, 0.16, 0.2137, 0.16, 0.2137, 0.16, 0.2137, 0.16, 0.2137, 0.16, 0.2137, 0.16, 0.2137, 0.16, 0.2137, 0.16, 0.2137, 0.16, 0.2137, 0.16, 0.2137, 0.16, 0.2137, 0.16, 0.2137, 0.16, 0.2137, 0.16, 0.2137, 0.16, 0.2137, 0.16, 0.2137, 0.16, 0.2137, 0.16, 0.2137, 0.16, 0.2137, 0.16, 0.2137, 0.16, 0.2137, 0.16, 0.2137, 0.16, 0.2137, 0.16, 0.2137, 0.16, 0.2137, 0.16, 0.2137, 0.16, 0.2137, 0.16, 0.2137, 0.16, 0.2137, 0.16, 0.2137, 0.16, 0.2137, 0.16, 0.2137, 0.16, 0.2137, 0.16, 0.2137, 0.16, 0.2137, 0.16, 0.2137, 0.16, 0.2137, 0.16, 0.2137, 0.16, 0.2137, 0.16, 0.2137, 0.16, 0.2137, 0.16, 0.2137, 0.16, 0.2137, 0.16, 0.2137, 0.16, 0.2137, 0.16, 0.2137, 0.16, 0.2137, 0.16, 0.2137, 0.16, 0.2137, 0.16, 0.2137, 0.16, 0.2137, 0.16, 0.2137, 0.16, 0.2137, 0.16, 0.2137, 0.16, 0.2137, 0.16, 0.2137, 0.16, 0.2137, 0.16, 0.2137, 0.16, 0.2137, 0.16, 0.2137, 0.16, 0.2137, 0.16, 0.2137, 0.16, 0.2137, 0.16, 0.2137, 0.16, 0.2137, 0.16, 0.2137, 0.16, 0.2137, 0.16, 0.2137, 0.16, 0.2137, 0.16, 0.2137, 0.16, 0.2137, 0.16, 0.2137, 0.16, 0.2137, 0.16, 0.2137, 0.16, 0.2137, 0.16, 0.2137, 0.16, 0.2137, 0.16, 0.2137, 0.16, 0.2137, 0.16, 0.2137, 0.16, 0.2137, 0.16, 0.2137, 0.16, 0.2137, 0.16, 0.2137, 0.16, 0.2137, 0.16, 0.2137, 0.16, 0.2137, 0.16, 0.2137, 0.16, 0.2137, 0.16, 0.2137, 0.16, 0.2137, 0.16, 0.2137, 0.16, 0.2137, 0.16, 0.2137, 0.16, 0.2137, 0.16, 0.2137, 0.16, 0.2137, 0.16, 0.2137, 0.16, 0.2137, 0.16, 0.2137, 0.16, 0.2137, 0.16, 0.2137, 0.16, 0.2137, 0.16, 0.2137, 0.16, 0.2137, 0.16, 0.2137, 0.16, 0.2137, 0.16, 0.2137, 0.16, 0.2137, 0.16, 0.2137, 0.16, 0.2137, 0.16, 0.627, 0.7905, 0.627, 0.7905, 0.627, 0.7905, 0.627, 0.7905, 0.627, 0.7905, 0.627, 0.7905, 0.627, 0.7905, 0.627, 0.7905, 0.627, 0.7905, 0.627, 0.7905, 0.627, 0.7905, 0.627, 0.7905, 0.627, 0.7905, 0.627, 0.7905, 0.627, 0.7905, 0.627, 0.7905, 0.627, 0.7905, 0.627, 0.7905, 0.627, 0.7905, 0.627, 0.7905, 0.627, 0.7905, 0.5056, 0.2204, 0.5056, 0.2204, 0.5056, 0.2204, 0.5056, 0.2204, 0.627, 0.7905, 0.627, 0.7905, 0.627, 0.7905, 0.627, 0.7905, 0.627, 0.7905, 0.627, 0.7905, 0.627, 0.7905, 0.627, 0.7905, 0.627, 0.7905, 0.627, 0.7905, 0.627, 0.7905, 0.627, 0.7905, 0.627, 0.7905, 0.627, 0.7905, 0.627, 0.7905, 0.627, 0.7905, 0.627, 0.7905, 0.627, 0.7905, 0.627, 0.7905, 0.627, 0.7905, 0.627, 0.7905, 0.627, 0.7905, 0.627, 0.7905, 0.627, 0.7905, 0.627, 0.7905, 0.627, 0.7905, 0.627, 0.7905, 0.627, 0.7905, 0.627, 0.7905, 0.627, 0.7905, 0.627, 0.7905, 0.627, 0.7905, 0.627, 0.7905, 0.627, 0.7905, 0.627, 0.7905, 0.627, 0.7905, 0.627, 0.7905, 0.627, 0.7905, 0.627, 0.7905, 0.627, 0.7905, 0.627, 0.7905, 0.627, 0.7905, 0.627, 0.7905, 0.627, 0.7905, 0.627, 0.7905, 0.627, 0.7905, 0.627, 0.7905, 0.627, 0.7905, 0.627, 0.7905, 0.627, 0.7905, 0.627, 0.7905, 0.627, 0.7905, 0.627, 0.7905, 0.627, 0.7905, 0.627, 0.7905, 0.627, 0.7905, 0.627, 0.7905, 0.627, 0.7905, 0.627, 0.7905, 0.627, 0.7905, 0.627, 0.7905, 0.627, 0.7905, 0.627, 0.7905, 0.627, 0.7905, 0.627, 0.7905, 0.627, 0.7905, 0.627, 0.7905, 0.627, 0.7905, 0.627, 0.7905, 0.627, 0.7905, 0.627, 0.7905, 0.627, 0.7905, 0.627, 0.7905, 0.627, 0.7905, 0.627, 0.7905, 0.627, 0.7905, 0.627, 0.7905, 0.627, 0.7905, 0.627, 0.7905, 0.627, 0.7905, 0.627, 0.7905, 0.627, 0.7905, 0.627, 0.7905, 0.627, 0.7905, 0.627, 0.7905, 0.627, 0.7905, 0.627, 0.7905, 0.627, 0.7905, 0.627, 0.7905, 0.627, 0.7905, 0.627, 0.7905, 0.627, 0.7905, 0.627, 0.7905, 0.627, 0.7905, 0.627, 0.7905, 0.627, 0.7905, 0.627, 0.7905, 0.627, 0.7905, 0.627, 0.7905, 0.627, 0.7905, 0.627, 0.7905, 0.627, 0.7905, 0.627, 0.7905, 0.627, 0.7905, 0.627, 0.7905, 0.627, 0.7905, 0.627, 0.7905, 0.627, 0.7905, 0.627, 0.7905, 0.627, 0.7905, 0.627, 0.7905, 0.627, 0.7905, 0.627, 0.7905, 0.627, 0.7905, 0.627, 0.7905, 0.627, 0.7905, 0.627, 0.7905, 0.627, 0.7905, 0.627, 0.7905, 0.627, 0.7905, 0.627, 0.7905, 0.627, 0.7905, 0.627, 0.7905, 0.627, 0.7905, 0.627, 0.7905, 0.627, 0.7905, 0.627, 0.7905, 0.627, 0.7905, 0.627, 0.7905, 0.627, 0.7905, 0.627, 0.7905, 0.627, 0.7905, 0.627, 0.7905, 0.627, 0.7905, 0.627, 0.7905, 0.627, 0.7905, 0.627, 0.7905, 0.627, 0.7905, 0.627, 0.7905, 0.627, 0.7905, 0.627, 0.7905, 0.627, 0.7905, 0.627, 0.7905, 0.627, 0.7905, 0.627, 0.7905, 0.627, 0.7905, 0.627, 0.7905, 0.627, 0.7905, 0.627, 0.7905, 0.627, 0.7905, 0.627, 0.7905, 0.627, 0.7905, 0.627, 0.7905, 0.627, 0.7905, 0.627, 0.7905, 0.627, 0.7905, 0.627, 0.7905, 0.627, 0.7905, 0.627, 0.7905, 0.627, 0.7905, 0.627, 0.7905, 0.627, 0.7905, 0.627, 0.7905, 0.627, 0.7905, 0.627, 0.7905, 0.627, 0.7905, 0.627, 0.7905, 0.627, 0.7905, 0.627, 0.7905, 0.627, 0.7905, 0.627, 0.7905, 0.627, 0.7905, 0.627, 0.7905, 0.627, 0.7905, 0.627, 0.7905, 0.627, 0.7905, 0.627, 0.7905, 0.627, 0.7905, 0.627, 0.7905, 0.627, 0.7905, 0.627, 0.7905, 0.627, 0.7905, 0.627, 0.7905, 0.627, 0.7905, 0.627, 0.7905, 0.627, 0.7905, 0.627, 0.7905, 0.627, 0.7905, 0.627, 0.7905, 0.627, 0.7905, 0.627, 0.7905, 0.627, 0.7905, 0.627, 0.7905, 0.627, 0.7905, 0.627, 0.7905, 0.627, 0.7905, 0.627, 0.7905, 0.627, 0.7905, 0.627, 0.7905, 0.627, 0.7905, 0.627, 0.7905, 0.627, 0.7905, 0.627, 0.7905, 0.627, 0.7905, 0.627, 0.7905, 0.627, 0.7905, 0.627, 0.7905, 0.627, 0.7905, 0.627, 0.7905, 0.627, 0.7905, 0.627, 0.7905, 0.627, 0.7905, 0.627, 0.7905, 0.627, 0.7905, 0.627, 0.7905, 0.627, 0.7905, 0.627, 0.7905, 0.627, 0.7905, 0.627, 0.7905, 0.627, 0.7905, 0.627, 0.7905, 0.627, 0.7905, 0.627, 0.7905, 0.627, 0.7905, 0.627, 0.7905, 0.627, 0.7905, 0.627, 0.7905, 0.627, 0.7905, 0.627, 0.7905, 0.627, 0.7905, 0.627, 0.7905, 0.627, 0.7905, 0.627, 0.7905, 0.627, 0.7905, 0.627, 0.7905, 0.627, 0.7905, 0.627, 0.7905, 0.627, 0.7905, 0.627, 0.7905, 0.627, 0.7905, 0.627, 0.7905, 0.627, 0.7905, 0.627, 0.7905, 0.627, 0.7905, 0.627, 0.7905, 0.627, 0.7905, 0.627, 0.7905, 0.627, 0.7905, 0.627, 0.7905, 0.627, 0.7905, 0.627, 0.7905, 0.627, 0.7905, 0.627, 0.7905, 0.627, 0.7905, 0.627, 0.7905, 0.627, 0.7905, 0.627, 0.7905, 0.627, 0.7905, 0.627, 0.7905, 0.627, 0.7905, 0.3248, 0.1929, 0.3248, 0.1929, 0.3248, 0.1929, 0.3248, 0.1929, 0.3248, 0.1929, 0.3248, 0.1929, 0.3248, 0.1929, 0.3248, 0.1929, 0.3248, 0.1929, 0.3248, 0.1929, 0.3248, 0.1929, 0.3248, 0.1929, 0.3248, 0.1929, 0.3248, 0.1929, 0.3248, 0.1929, 0.3248, 0.1929, 0.3248, 0.1929, 0.3248, 0.1929, 0.3248, 0.1929, 0.3248, 0.1929, 0.3248, 0.1929, 0.3248, 0.1929, 0.3248, 0.1929, 0.3248, 0.1929, 0.3248, 0.1929, 0.3248, 0.1929, 0.3248, 0.1929, 0.3248, 0.1929, 0.3248, 0.1929, 0.3248, 0.1929, 0.3248, 0.1929, 0.3248, 0.1929, 0.3248, 0.1929, 0.3248, 0.1929, 0.3248, 0.1929, 0.3248, 0.1929, 0.3248, 0.1929, 0.3248, 0.1929, 0.3248, 0.1929, 0.3248, 0.1929, 0.3248, 0.1929, 0.3248, 0.1929, 0.3248, 0.1929, 0.3248, 0.1929, 0.3248, 0.1929, 0.3248, 0.1929, 0.3248, 0.1929, 0.3248, 0.1929, 0.3248, 0.1929, 0.3248, 0.1929, 0.3248, 0.1929, 0.3248, 0.1929, 0.3248, 0.1929, 0.3248, 0.1929, 0.3248, 0.1929, 0.3248, 0.1929, 0.3248, 0.1929, 0.3248, 0.1929, 0.3248, 0.1929, 0.3248, 0.1929, 0.3248, 0.1929, 0.3248, 0.1929, 0.3248, 0.1929, 0.3248, 0.1929, 0.3248, 0.1929, 0.3248, 0.1929, 0.3248, 0.1929, 0.3248, 0.1929, 0.3248, 0.1929, 0.3248, 0.1929, 0.3248, 0.1929, 0.3248, 0.1929, 0.3248, 0.1929, 0.3248, 0.1929, 0.3248, 0.1929, 0.3248, 0.1929, 0.3248, 0.1929, 0.3248, 0.1929, 0.3248, 0.1929, 0.3248, 0.1929, 0.3248, 0.1929, 0.3248, 0.1929, 0.3248, 0.1929, 0.3248, 0.1929, 0.3248, 0.1929, 0.3248, 0.1929, 0.3248, 0.1929, 0.3248, 0.1929, 0.3248, 0.1929, 0.3248, 0.1929, 0.3248, 0.1929, 0.3248, 0.1929, 0.3248, 0.1929, 0.3248, 0.1929, 0.3248, 0.1929, 0.3248, 0.1929, 0.3248, 0.1929, 0.3248, 0.1929, 0.3248, 0.1929, 0.3248, 0.1929, 0.3248, 0.1929, 0.3248, 0.1929, 0.3248, 0.1929, 0.3248, 0.1929, 0.3248, 0.1929, 0.3248, 0.1929, 0.3248, 0.1929, 0.3248, 0.1929, 0.3248, 0.1929, 0.3248, 0.1929, 0.3248, 0.1929, 0.3248, 0.1929, 0.3248, 0.1929, 0.3248, 0.1929, 0.3248, 0.1929, 0.3248, 0.1929, 0.3248, 0.1929, 0.3248, 0.1929, 0.3248, 0.1929, 0.3248, 0.1929, 0.627, 0.7905, 0.627, 0.7905, 0.627, 0.7905, 0.627, 0.7905, 0.627, 0.7905, 0.627, 0.7905, 0.627, 0.7905, 0.627, 0.7905, 0.627, 0.7905, 0.627, 0.7905, 0.627, 0.7905, 0.627, 0.7905, 0.627, 0.7905, 0.627, 0.7905, 0.627, 0.7905, 0.627, 0.7905, 0.627, 0.7905, 0.627, 0.7905, 0.627, 0.7905, 0.627, 0.7905, 0.627, 0.7905, 0.627, 0.7905, 0.627, 0.7905, 0.627, 0.7905, 0.627, 0.7905, 0.627, 0.7905, 0.627, 0.7905, 0.627, 0.7905, 0.627, 0.7905, 0.627, 0.7905, 0.627, 0.7905, 0.627, 0.7905, 0.627, 0.7905, 0.627, 0.7905, 0.627, 0.7905, 0.627, 0.7905, 0.627, 0.7905, 0.627, 0.7905, 0.627, 0.7905, 0.627, 0.7905, 0.627, 0.7905, 0.627, 0.7905, 0.627, 0.7905, 0.627, 0.7905, 0.627, 0.7905, 0.627, 0.7905, 0.627, 0.7905, 0.627, 0.7905, 0.627, 0.7905, 0.627, 0.7905, 0.627, 0.7905, 0.627, 0.7905, 0.627, 0.7905, 0.3248, 0.1929, 0.3248, 0.1929, 0.3248, 0.1929, 0.3248, 0.1929, 0.3248, 0.1929, 0.3248, 0.1929, 0.3248, 0.1929, 0.3248, 0.1929, 0.3248, 0.1929, 0.3248, 0.1929, 0.3248, 0.1929, 0.3248, 0.1929, 0.3248, 0.1929, 0.3248, 0.1929, 0.3248, 0.1929, 0.3248, 0.1929, 0.3248, 0.1929, 0.3248, 0.1929, 0.3248, 0.1929, 0.3248, 0.1929, 0.514, 0.1718, 0.514, 0.1718, 0.514, 0.1718, 0.514, 0.1718, 0.514, 0.1718, 0.514, 0.1718, 0.514, 0.1718, 0.514, 0.1718, 0.514, 0.1718, 0.514, 0.1718, 0.514, 0.1718, 0.514, 0.1718, 0.514, 0.1718, 0.514, 0.1718, 0.514, 0.1718, 0.1699, 0.2367, 0.1699, 0.2367, 0.1699, 0.2367, 0.1699, 0.2367, 0.514, 0.1718, 0.514, 0.1718, 0.514, 0.1718, 0.514, 0.1718, 0.514, 0.1718, 0.514, 0.1718, 0.514, 0.1718, 0.514, 0.1718, 0.514, 0.1718, 0.514, 0.1718, 0.514, 0.1718, 0.514, 0.1718, 0.514, 0.1718, 0.514, 0.1718, 0.514, 0.1718, 0.514, 0.1718, 0.514, 0.1718, 0.514, 0.1718, 0.514, 0.1718, 0.514, 0.1718, 0.514, 0.1718, 0.514, 0.1718, 0.514, 0.1718, 0.514, 0.1718, 0.514, 0.1718, 0.514, 0.1718, 0.514, 0.1718, 0.514, 0.1718, 0.1699, 0.2367, 0.1699, 0.2367, 0.1699, 0.2367, 0.1699, 0.2367, 0.514, 0.1718, 0.514, 0.1718, 0.514, 0.1718, 0.514, 0.1718, 0.514, 0.1718, 0.514, 0.1718, 0.514, 0.1718, 0.514, 0.1718, 0.514, 0.1718, 0.514, 0.1718, 0.514, 0.1718, 0.514, 0.1718, 0.514, 0.1718, 0.514, 0.1718, 0.514, 0.1718, 0.514, 0.1718, 0.514, 0.1718, 0.514, 0.1718, 0.514, 0.1718, 0.514, 0.1718, 0.514, 0.1718, 0.514, 0.1718, 0.514, 0.1718, 0.514, 0.1718, 0.514, 0.1718, 0.514, 0.1718, 0.514, 0.1718, 0.514, 0.1718, 0.514, 0.1718, 0.514, 0.1718, 0.514, 0.1718, 0.514, 0.1718, 0.514, 0.1718, 0.514, 0.1718, 0.514, 0.1718, 0.514, 0.1718, 0.514, 0.1718, 0.514, 0.1718, 0.514, 0.1718, 0.514, 0.1718, 0.514, 0.1718, 0.514, 0.1718, 0.514, 0.1718, 0.514, 0.1718, 0.514, 0.1718, 0.514, 0.1718, 0.514, 0.1718, 0.514, 0.1718, 0.514, 0.1718, 0.514, 0.1718, 0.514, 0.1718, 0.514, 0.1718, 0.514, 0.1718, 0.1699, 0.2367, 0.1699, 0.2367, 0.1699, 0.2367, 0.1699, 0.2367, 0.1699, 0.2367, 0.1699, 0.2367, 0.1699, 0.2367, 0.1699, 0.2367, 0.1699, 0.2367, 0.1699, 0.2367, 0.1699, 0.2367, 0.1699, 0.2367, 0.1699, 0.2367, 0.1699, 0.2367, 0.1699, 0.2367, 0.1699, 0.2367, 0.1699, 0.2367, 0.1699, 0.2367, 0.1699, 0.2367, 0.1699, 0.2367, 0.1699, 0.2367, 0.1699, 0.2367, 0.1699, 0.2367, 0.1699, 0.2367, 0.1699, 0.2367, 0.1699, 0.2367, 0.1699, 0.2367, 0.1699, 0.2367, 0.1699, 0.2367, 0.1699, 0.2367, 0.1699, 0.2367, 0.1699, 0.2367, 0.1699, 0.2367, 0.1699, 0.2367, 0.1699, 0.2367, 0.1699, 0.2367, 0.1699, 0.2367, 0.1699, 0.2367, 0.1699, 0.2367, 0.1699, 0.2367, 0.1699, 0.2367, 0.1699, 0.2367, 0.1699, 0.2367, 0.1699, 0.2367, 0.1699, 0.2367, 0.1699, 0.2367, 0.1699, 0.2367, 0.1699, 0.2367, 0.514, 0.1718, 0.514, 0.1718, 0.514, 0.1718, 0.514, 0.1718, 0.514, 0.1718, 0.514, 0.1718, 0.514, 0.1718, 0.514, 0.1718, 0.514, 0.1718, 0.514, 0.1718, 0.514, 0.1718, 0.514, 0.1718, 0.514, 0.1718, 0.514, 0.1718, 0.514, 0.1718, 0.514, 0.1718, 0.514, 0.1718, 0.514, 0.1718, 0.514, 0.1718, 0.514, 0.1718, 0.514, 0.1718, 0.514, 0.1718, 0.514, 0.1718, 0.514, 0.1718, 0.514, 0.1718, 0.514, 0.1718, 0.514, 0.1718, 0.514, 0.1718, 0.514, 0.1718, 0.514, 0.1718, 0.514, 0.1718, 0.514, 0.1718, 0.3248, 0.1929, 0.3248, 0.1929, 0.3248, 0.1929, 0.3248, 0.1929, 0.1699, 0.2367, 0.1699, 0.2367, 0.1699, 0.2367, 0.1699, 0.2367, 0.514, 0.1718, 0.514, 0.1718, 0.514, 0.1718, 0.514, 0.1718, 0.1699, 0.2367, 0.1699, 0.2367, 0.1699, 0.2367, 0.1699, 0.2367, 0.514, 0.1718, 0.514, 0.1718, 0.514, 0.1718, 0.514, 0.1718, 0.1699, 0.2367, 0.1699, 0.2367, 0.1699, 0.2367, 0.1699, 0.2367, 0.514, 0.1718, 0.514, 0.1718, 0.514, 0.1718, 0.514, 0.1718, 0.1699, 0.2367, 0.1699, 0.2367, 0.1699, 0.2367, 0.1699, 0.2367, 0.1699, 0.2367, 0.1699, 0.2367, 0.1699, 0.2367, 0.1699, 0.2367, 0.1699, 0.2367, 0.1699, 0.2367, 0.1699, 0.2367, 0.1699, 0.2367, 0.1699, 0.2367, 0.1699, 0.2367, 0.1699, 0.2367, 0.1699, 0.2367, 0.514, 0.1718, 0.514, 0.1718, 0.514, 0.1718, 0.514, 0.1718, 0.1699, 0.2367, 0.1699, 0.2367, 0.1699, 0.2367, 0.1699, 0.2367, 0.1699, 0.2367, 0.1699, 0.2367, 0.1699, 0.2367, 0.1699, 0.2367, 0.1699, 0.2367, 0.1699, 0.2367, 0.1699, 0.2367, 0.1699, 0.2367, 0.1699, 0.2367, 0.1699, 0.2367, 0.1699, 0.2367, 0.1699, 0.2367, 0.514, 0.1718, 0.514, 0.1718, 0.514, 0.1718, 0.514, 0.1718, 0.1699, 0.2367, 0.1699, 0.2367, 0.1699, 0.2367, 0.1699, 0.2367, 0.1699, 0.2367, 0.1699, 0.2367, 0.1699, 0.2367, 0.1699, 0.2367, 0.1699, 0.2367, 0.1699, 0.2367, 0.1699, 0.2367, 0.1699, 0.2367, 0.1699, 0.2367, 0.1699, 0.2367, 0.1699, 0.2367, 0.1699, 0.2367, 0.514, 0.1718, 0.514, 0.1718, 0.514, 0.1718, 0.514, 0.1718, 0.3248, 0.1929, 0.3248, 0.1929, 0.3248, 0.1929, 0.3248, 0.1929, 0.1699, 0.2367, 0.1699, 0.2367, 0.1699, 0.2367, 0.1699, 0.2367, 0.514, 0.1718, 0.514, 0.1718, 0.514, 0.1718, 0.514, 0.1718, 0.1699, 0.2367, 0.1699, 0.2367, 0.1699, 0.2367, 0.1699, 0.2367, 0.3248, 0.1929, 0.3248, 0.1929, 0.3248, 0.1929, 0.3248, 0.1929, 0.514, 0.1718, 0.514, 0.1718, 0.514, 0.1718, 0.514, 0.1718, 0.514, 0.1718, 0.514, 0.1718, 0.514, 0.1718, 0.514, 0.1718, 0.514, 0.1718, 0.514, 0.1718, 0.514, 0.1718, 0.514, 0.1718, 0.514, 0.1718, 0.514, 0.1718, 0.514, 0.1718, 0.514, 0.1718, 0.1699, 0.2367, 0.1699, 0.2367, 0.1699, 0.2367, 0.1699, 0.2367, 0.1699, 0.2367, 0.1699, 0.2367, 0.1699, 0.2367, 0.1699, 0.2367, 0.1699, 0.2367, 0.1699, 0.2367, 0.1699, 0.2367, 0.1699, 0.2367, 0.514, 0.1718, 0.514, 0.1718, 0.514, 0.1718, 0.514, 0.1718, 0.1699, 0.2367, 0.1699, 0.2367, 0.1699, 0.2367, 0.1699, 0.2367, 0.3248, 0.1929, 0.3248, 0.1929, 0.3248, 0.1929, 0.3248, 0.1929, 0.1699, 0.2367, 0.1699, 0.2367, 0.1699, 0.2367, 0.1699, 0.2367, 0.3248, 0.1929, 0.3248, 0.1929, 0.3248, 0.1929, 0.3248, 0.1929, 0.3248, 0.1929, 0.3248, 0.1929, 0.3248, 0.1929, 0.3248, 0.1929, 0.1699, 0.2367, 0.1699, 0.2367, 0.1699, 0.2367, 0.1699, 0.2367, 0.4601, 0.2299, 0.4601, 0.2299, 0.4601, 0.2299, 0.4601, 0.2299, 0.1699, 0.2367, 0.1699, 0.2367, 0.1699, 0.2367, 0.1699, 0.2367, 0.3248, 0.1929, 0.3248, 0.1929, 0.3248, 0.1929, 0.3248, 0.1929, 0.4601, 0.2299, 0.4601, 0.2299, 0.4601, 0.2299, 0.4601, 0.2299, 0.3248, 0.1929, 0.3248, 0.1929, 0.3248, 0.1929, 0.3248, 0.1929, 0.4601, 0.2299, 0.4601, 0.2299, 0.4601, 0.2299, 0.4601, 0.2299, 0.3248, 0.1929, 0.3248, 0.1929, 0.3248, 0.1929, 0.3248, 0.1929, 0.1699, 0.2367, 0.1699, 0.2367, 0.1699, 0.2367, 0.1699, 0.2367, 0.1699, 0.2367, 0.1699, 0.2367, 0.1699, 0.2367, 0.1699, 0.2367, 0.3248, 0.1929, 0.3248, 0.1929, 0.3248, 0.1929, 0.3248, 0.1929, 0.1699, 0.2367, 0.1699, 0.2367, 0.1699, 0.2367, 0.1699, 0.2367, 0.1699, 0.2367, 0.1699, 0.2367, 0.1699, 0.2367, 0.1699, 0.2367, 0.1699, 0.2367, 0.1699, 0.2367, 0.1699, 0.2367, 0.1699, 0.2367, 0.3248, 0.1929, 0.3248, 0.1929, 0.3248, 0.1929, 0.3248, 0.1929, 0.3248, 0.1929, 0.3248, 0.1929, 0.3248, 0.1929, 0.3248, 0.1929, 0.3248, 0.1929, 0.3248, 0.1929, 0.3248, 0.1929, 0.3248, 0.1929, 0.3248, 0.1929, 0.3248, 0.1929, 0.3248, 0.1929, 0.3248, 0.1929, 0.3248, 0.1929, 0.3248, 0.1929, 0.3248, 0.1929, 0.3248, 0.1929, 0.3248, 0.1929, 0.3248, 0.1929, 0.3248, 0.1929, 0.3248, 0.1929, 0.3248, 0.1929, 0.3248, 0.1929, 0.3248, 0.1929, 0.3248, 0.1929, 0.3248, 0.1929, 0.3248, 0.1929, 0.3248, 0.1929, 0.3248, 0.1929, 0.3248, 0.1929, 0.3248, 0.1929, 0.3248, 0.1929, 0.3248, 0.1929, 0.3248, 0.1929, 0.3248, 0.1929, 0.3248, 0.1929, 0.3248, 0.1929, 0.3248, 0.1929, 0.3248, 0.1929, 0.3248, 0.1929, 0.3248, 0.1929, 0.3248, 0.1929, 0.3248, 0.1929, 0.3248, 0.1929, 0.3248, 0.1929, 0.3248, 0.1929, 0.3248, 0.1929, 0.3248, 0.1929, 0.3248, 0.1929, 0.3248, 0.1929, 0.3248, 0.1929, 0.3248, 0.1929, 0.3248, 0.1929, 0.627, 0.7905, 0.627, 0.7905, 0.627, 0.7905, 0.627, 0.7905, 0.627, 0.7905, 0.627, 0.7905, 0.627, 0.7905, 0.627, 0.7905, 0.1699, 0.2367, 0.1699, 0.2367, 0.1699, 0.2367, 0.1699, 0.2367, 0.1699, 0.2367, 0.1699, 0.2367, 0.1699, 0.2367, 0.1699, 0.2367, 0.3248, 0.1929, 0.3248, 0.1929, 0.3248, 0.1929, 0.3248, 0.1929, 0.1699, 0.2367, 0.1699, 0.2367, 0.1699, 0.2367, 0.1699, 0.2367, 0.4601, 0.2299, 0.4601, 0.2299, 0.4601, 0.2299, 0.4601, 0.2299, 0.3248, 0.1929, 0.3248, 0.1929, 0.3248, 0.1929, 0.3248, 0.1929, 0.1699, 0.2367, 0.1699, 0.2367, 0.1699, 0.2367, 0.1699, 0.2367, 0.1699, 0.2367, 0.1699, 0.2367, 0.1699, 0.2367, 0.1699, 0.2367, 0.1699, 0.2367, 0.1699, 0.2367, 0.1699, 0.2367, 0.1699, 0.2367, 0.514, 0.1718, 0.514, 0.1718, 0.514, 0.1718, 0.514, 0.1718, 0.2097, 0.1654, 0.2097, 0.1654, 0.2097, 0.1654, 0.2097, 0.1654, 0.514, 0.1718, 0.514, 0.1718, 0.514, 0.1718, 0.514, 0.1718, 0.1699, 0.2367, 0.1699, 0.2367, 0.1699, 0.2367, 0.1699, 0.2367, 0.627, 0.7905, 0.627, 0.7905, 0.627, 0.7905, 0.627, 0.7905, 0.627, 0.7905, 0.627, 0.7905, 0.627, 0.7905, 0.627, 0.7905, 0.627, 0.7905, 0.627, 0.7905, 0.627, 0.7905, 0.627, 0.7905, 0.627, 0.7905, 0.627, 0.7905, 0.627, 0.7905, 0.627, 0.7905, 0.627, 0.7905, 0.627, 0.7905, 0.627, 0.7905, 0.627, 0.7905, 0.627, 0.7905, 0.627, 0.7905, 0.627, 0.7905, 0.627, 0.7905, 0.627, 0.7905, 0.627, 0.7905, 0.627, 0.7905, 0.627, 0.7905, 0.627, 0.7905, 0.627, 0.7905, 0.627, 0.7905, 0.627, 0.7905, 0.627, 0.7905, 0.627, 0.7905, 0.627, 0.7905, 0.627, 0.7905, 0.627, 0.7905, 0.627, 0.7905, 0.627, 0.7905, 0.627, 0.7905, 0.627, 0.7905, 0.627, 0.7905, 0.627, 0.7905, 0.627, 0.7905, 0.627, 0.7905, 0.627, 0.7905, 0.627, 0.7905, 0.627, 0.7905, 0.627, 0.7905, 0.627, 0.7905, 0.627, 0.7905, 0.627, 0.7905, 0.627, 0.7905, 0.627, 0.7905, 0.627, 0.7905, 0.627, 0.7905, 0.627, 0.7905, 0.627, 0.7905, 0.627, 0.7905, 0.627, 0.7905, 0.627, 0.7905, 0.627, 0.7905, 0.627, 0.7905, 0.627, 0.7905, 0.627, 0.7905, 0.514, 0.1718, 0.514, 0.1718, 0.514, 0.1718, 0.514, 0.1718, 0.514, 0.1718, 0.514, 0.1718, 0.514, 0.1718, 0.514, 0.1718, 0.3248, 0.1929, 0.3248, 0.1929, 0.3248, 0.1929, 0.3248, 0.1929, 0.3248, 0.1929, 0.3248, 0.1929, 0.3248, 0.1929, 0.3248, 0.1929, 0.3248, 0.1929, 0.3248, 0.1929, 0.3248, 0.1929, 0.3248, 0.1929, 0.3248, 0.1929, 0.3248, 0.1929, 0.3248, 0.1929, 0.3248, 0.1929, 0.3248, 0.1929, 0.3248, 0.1929, 0.3248, 0.1929, 0.3248, 0.1929, 0.3248, 0.1929, 0.3248, 0.1929, 0.3248, 0.1929, 0.3248, 0.1929, 0.3248, 0.1929, 0.3248, 0.1929, 0.3248, 0.1929, 0.3248, 0.1929, 0.3248, 0.1929, 0.3248, 0.1929, 0.3248, 0.1929, 0.3248, 0.1929, 0.1699, 0.2367, 0.1699, 0.2367, 0.1699, 0.2367, 0.1699, 0.2367, 0.3248, 0.1929, 0.3248, 0.1929, 0.3248, 0.1929, 0.3248, 0.1929, 0.627, 0.7905, 0.627, 0.7905, 0.627, 0.7905, 0.627, 0.7905, 0.627, 0.7905, 0.627, 0.7905, 0.627, 0.7905, 0.627, 0.7905, 0.627, 0.7905, 0.627, 0.7905, 0.627, 0.7905, 0.5056, 0.2204, 0.5056, 0.2204, 0.5056, 0.2204, 0.5056, 0.2204, 0.5056, 0.2204, 0.5056, 0.2204, 0.5056, 0.2204, 0.5056, 0.2204, 0.3248, 0.1929, 0.3248, 0.1929, 0.3248, 0.1929, 0.3248, 0.1929, 0.514, 0.1718, 0.514, 0.1718, 0.514, 0.1718, 0.514, 0.1718, 0.3248, 0.1929, 0.3248, 0.1929, 0.3248, 0.1929, 0.3248, 0.1929, 0.627, 0.7905, 0.627, 0.7905, 0.627, 0.7905, 0.627, 0.7905, 0.3248, 0.1929, 0.3248, 0.1929, 0.3248, 0.1929, 0.3248, 0.1929, 0.5056, 0.2204, 0.5056, 0.2204, 0.5056, 0.2204, 0.5056, 0.2204, 0.5056, 0.2204, 0.5056, 0.2204, 0.5056, 0.2204, 0.5056, 0.2204, 0.5056, 0.2204, 0.5056, 0.2204, 0.5056, 0.2204, 0.5056, 0.2204, 0.5056, 0.2204, 0.5056, 0.2204, 0.5056, 0.2204, 0.5056, 0.2204, 0.5056, 0.2204, 0.5056, 0.2204, 0.5056, 0.2204, 0.5056, 0.2204, 0.1699, 0.2367, 0.1699, 0.2367, 0.1699, 0.2367, 0.1699, 0.2367, 0.5056, 0.2204, 0.5056, 0.2204, 0.5056, 0.2204, 0.5056, 0.2204, 0.5056, 0.2204, 0.5056, 0.2204, 0.5056, 0.2204, 0.5056, 0.2204, 0.5056, 0.2204, 0.5056, 0.2204, 0.5056, 0.2204, 0.5056, 0.2204, 0.5056, 0.2204, 0.5056, 0.2204, 0.5056, 0.2204, 0.5056, 0.2204, 0.5056, 0.2204, 0.5056, 0.2204, 0.5056, 0.2204, 0.5056, 0.2204, 0.5056, 0.2204, 0.5056, 0.2204, 0.5056, 0.2204, 0.5056, 0.2204, 0.5056, 0.2204, 0.5056, 0.2204, 0.5056, 0.2204, 0.5056, 0.2204, 0.5056, 0.2204, 0.5056, 0.2204, 0.5056, 0.2204, 0.5056, 0.2204, 0.5056, 0.2204, 0.5056, 0.2204, 0.5056, 0.2204, 0.5056, 0.2204, 0.5056, 0.2204, 0.5056, 0.2204, 0.5056, 0.2204, 0.5056, 0.2204, 0.5056, 0.2204, 0.5056, 0.2204, 0.5056, 0.2204, 0.5056, 0.2204, 0.5056, 0.2204, 0.5056, 0.2204, 0.5056, 0.2204, 0.5056, 0.2204, 0.5056, 0.2204, 0.5056, 0.2204, 0.5056, 0.2204, 0.5056, 0.2204, 0.5056, 0.2204, 0.5056, 0.2204, 0.5056, 0.2204, 0.5056, 0.2204, 0.5056, 0.2204, 0.5056, 0.2204, 0.5056, 0.2204, 0.5056, 0.2204, 0.5056, 0.2204, 0.5056, 0.2204, 0.5056, 0.2204, 0.5056, 0.2204, 0.5056, 0.2204, 0.5056, 0.2204, 0.5056, 0.2204, 0.5056, 0.2204, 0.5056, 0.2204, 0.5056, 0.2204, 0.5056, 0.2204, 0.5056, 0.2204, 0.5056, 0.2204, 0.5056, 0.2204, 0.5056, 0.2204, 0.5056, 0.2204, 0.5056, 0.2204, 0.627, 0.7905, 0.627, 0.7905, 0.627, 0.7905, 0.627, 0.7905, 0.3248, 0.1929, 0.3248, 0.1929, 0.3248, 0.1929, 0.3248, 0.1929, 0.3248, 0.1929, 0.3248, 0.1929, 0.3248, 0.1929, 0.3248, 0.1929, 0.3248, 0.1929, 0.3248, 0.1929, 0.3248, 0.1929, 0.3248, 0.1929, 0.3248, 0.1929, 0.3248, 0.1929, 0.3248, 0.1929, 0.3248, 0.1929, 0.627, 0.7905, 0.627, 0.7905, 0.627, 0.7905, 0.627, 0.7905, 0.3248, 0.1929, 0.3248, 0.1929, 0.3248, 0.1929, 0.627, 0.7905, 0.627, 0.7905, 0.627, 0.7905, 0.627, 0.7905, 0.627, 0.7905, 0.627, 0.7905, 0.627, 0.7905, 0.627, 0.7905, 0.3248, 0.1929, 0.3248, 0.1929, 0.3248, 0.1929, 0.3248, 0.1929, 0.3248, 0.1929, 0.3248, 0.1929, 0.3248, 0.1929, 0.3248, 0.1929, 0.3248, 0.1929, 0.3248, 0.1929, 0.3248, 0.1929, 0.3248, 0.1929, 0.3248, 0.1929, 0.3248, 0.1929, 0.3248, 0.1929, 0.3248, 0.1929, 0.3248, 0.1929, 0.3248, 0.1929, 0.3248, 0.1929, 0.3248, 0.1929, 0.3248, 0.1929, 0.3248, 0.1929, 0.3248, 0.1929, 0.3248, 0.1929, 0.3248, 0.1929, 0.3248, 0.1929, 0.3248, 0.1929, 0.3248, 0.1929, 0.3248, 0.1929, 0.3248, 0.1929, 0.3248, 0.1929, 0.3248, 0.1929, 0.1699, 0.2367, 0.1699, 0.2367, 0.1699, 0.2367, 0.1699, 0.2367, 0.4601, 0.2299, 0.4601, 0.2299, 0.4601, 0.2299, 0.4601, 0.2299, 0.4601, 0.2299, 0.4601, 0.2299, 0.4601, 0.2299, 0.4601, 0.2299, 0.1699, 0.2367, 0.1699, 0.2367, 0.1699, 0.2367, 0.1699, 0.2367, 0.1699, 0.2367, 0.1699, 0.2367, 0.1699, 0.2367, 0.1699, 0.2367, 0.1699, 0.2367, 0.1699, 0.2367, 0.1699, 0.2367, 0.1699, 0.2367, 0.1699, 0.2367, 0.1699, 0.2367, 0.1699, 0.2367, 0.1699, 0.2367, 0.3655, 0.3553, 0.3655, 0.3553, 0.3655, 0.3553, 0.3655, 0.3553, 0.3655, 0.3553, 0.3655, 0.3553, 0.3655, 0.3553, 0.3655, 0.3553, 0.3655, 0.3553, 0.3655, 0.3553, 0.3655, 0.3553, 0.3655, 0.3553, 0.3655, 0.3553, 0.3655, 0.3553, 0.3655, 0.3553, 0.3655, 0.3553, 0.3655, 0.3553, 0.3655, 0.3553, 0.3655, 0.3553, 0.3655, 0.3553, 0.3655, 0.3553, 0.3655, 0.3553, 0.3655, 0.3553, 0.3655, 0.3553, 0.3655, 0.3553, 0.3655, 0.3553, 0.3655, 0.3553, 0.3655, 0.3553, 0.3655, 0.3553, 0.3655, 0.3553, 0.3655, 0.3553, 0.3655, 0.3553, 0.3655, 0.3553, 0.3655, 0.3553, 0.3655, 0.3553, 0.3655, 0.3553, 0.1699, 0.2367, 0.1699, 0.2367, 0.1699, 0.2367, 0.1699, 0.2367, 0.1699, 0.2367, 0.1699, 0.2367, 0.1699, 0.2367, 0.1699, 0.2367, 0.1699, 0.2367, 0.1699, 0.2367, 0.1699, 0.2367, 0.1699, 0.2367, 0.1699, 0.2367, 0.1699, 0.2367, 0.1699, 0.2367, 0.1699, 0.2367, 0.1699, 0.2367, 0.1699, 0.2367, 0.1699, 0.2367, 0.1699, 0.2367, 0.1699, 0.2367, 0.1699, 0.2367, 0.1699, 0.2367, 0.1699, 0.2367, 0.1699, 0.2367, 0.1699, 0.2367, 0.1699, 0.2367, 0.1699, 0.2367, 0.1699, 0.2367, 0.1699, 0.2367, 0.1699, 0.2367, 0.1699, 0.2367, 0.514, 0.1718, 0.514, 0.1718, 0.514, 0.1718, 0.514, 0.1718, 0.514, 0.1718, 0.514, 0.1718, 0.514, 0.1718, 0.514, 0.1718, 0.514, 0.1718, 0.514, 0.1718, 0.514, 0.1718, 0.514, 0.1718, 0.514, 0.1718, 0.514, 0.1718, 0.514, 0.1718, 0.514, 0.1718, 0.514, 0.1718, 0.514, 0.1718, 0.514, 0.1718, 0.514, 0.1718, 0.514, 0.1718, 0.514, 0.1718, 0.514, 0.1718, 0.514, 0.1718, 0.514, 0.1718, 0.514, 0.1718, 0.514, 0.1718, 0.514, 0.1718, 0.514, 0.1718, 0.514, 0.1718, 0.514, 0.1718, 0.514, 0.1718, 0.514, 0.1718, 0.514, 0.1718, 0.514, 0.1718, 0.514, 0.1718, 0.514, 0.1718, 0.514, 0.1718, 0.514, 0.1718, 0.514, 0.1718, 0.514, 0.1718, 0.514, 0.1718, 0.514, 0.1718, 0.514, 0.1718, 0.514, 0.1718, 0.514, 0.1718, 0.514, 0.1718, 0.514, 0.1718, 0.2137, 0.1533, 0.2137, 0.1533, 0.2137, 0.1533, 0.2137, 0.1533, 0.2097, 0.1654, 0.2097, 0.1654, 0.2097, 0.1654, 0.2097, 0.1654, 0.2097, 0.1654, 0.2097, 0.1654, 0.2097, 0.1654, 0.2097, 0.1654, 0.2097, 0.1654, 0.2097, 0.1654, 0.2097, 0.1654, 0.2097, 0.1654, 0.4601, 0.2299, 0.4601, 0.2299, 0.4601, 0.2299, 0.4601, 0.2299, 0.4601, 0.2299, 0.4601, 0.2299, 0.4601, 0.2299, 0.4601, 0.2299, 0.4601, 0.2299, 0.4601, 0.2299, 0.4601, 0.2299, 0.4601, 0.2299, 0.4601, 0.2299, 0.4601, 0.2299, 0.4601, 0.2299, 0.4601, 0.2299, 0.4601, 0.2299, 0.4601, 0.2299, 0.4601, 0.2299, 0.4601, 0.2299, 0.4601, 0.2299, 0.4601, 0.2299, 0.4601, 0.2299, 0.4601, 0.2299, 0.4601, 0.2299, 0.4601, 0.2299, 0.4601, 0.2299, 0.4601, 0.2299, 0.4601, 0.2299, 0.4601, 0.2299, 0.4601, 0.2299, 0.4601, 0.2299, 0.4601, 0.2299, 0.4601, 0.2299, 0.4601, 0.2299, 0.4601, 0.2299, 0.4601, 0.2299, 0.4601, 0.2299, 0.4601, 0.2299, 0.4601, 0.2299, 0.4601, 0.2299, 0.4601, 0.2299, 0.4601, 0.2299, 0.4601, 0.2299, 0.4601, 0.2299, 0.4601, 0.2299, 0.4601, 0.2299, 0.4601, 0.2299, 0.4601, 0.2299, 0.4601, 0.2299, 0.4601, 0.2299, 0.4601, 0.2299, 0.4601, 0.2299, 0.4601, 0.2299, 0.4601, 0.2299, 0.4601, 0.2299, 0.4601, 0.2299, 0.4601, 0.2299, 0.4601, 0.2299, 0.4601, 0.2299, 0.3753, 0.5279, 0.3753, 0.5279, 0.3753, 0.5279, 0.3753, 0.5279, 0.3753, 0.5279, 0.3753, 0.5279, 0.3753, 0.5279, 0.3753, 0.5279, 0.3753, 0.5279, 0.3753, 0.5279, 0.3753, 0.5279, 0.3753, 0.5279, 0.3753, 0.5279, 0.3753, 0.5279, 0.3753, 0.5279, 0.3753, 0.5279, 0.3753, 0.5279, 0.3753, 0.5279, 0.3753, 0.5279, 0.3753, 0.5279, 0.9339, 0.3731, 0.9339, 0.3731, 0.9339, 0.3731, 0.9339, 0.3731, 0.9339, 0.3731, 0.9339, 0.3731, 0.9339, 0.3731, 0.9339, 0.3731, 0.9339, 0.3731, 0.9339, 0.3731, 0.9339, 0.3731, 0.9339, 0.3731, 0.9339, 0.3731, 0.9339, 0.3731, 0.9339, 0.3731, 0.9339, 0.3731, 0.9339, 0.3731, 0.9339, 0.3731, 0.9339, 0.3731, 0.9339, 0.3731, 0.3211, 0.4984, 0.3211, 0.4984, 0.3211, 0.4984, 0.3211, 0.4984, 0.3211, 0.4984, 0.3211, 0.4984, 0.3211, 0.4984, 0.3211, 0.4984, 0.3211, 0.4984, 0.3211, 0.4984, 0.3211, 0.4984, 0.3211, 0.4984, 0.3211, 0.4984, 0.3211, 0.4984, 0.3211, 0.4984, 0.3211, 0.4984, 0.3211, 0.4984, 0.3211, 0.4984, 0.3211, 0.4984, 0.3211, 0.4984, 0.3211, 0.4984, 0.3211, 0.4984, 0.3211, 0.4984, 0.3211, 0.4984, 0.3211, 0.4984, 0.3211, 0.4984, 0.3211, 0.4984, 0.3211, 0.4984, 0.3211, 0.4984, 0.6929, 0.7272, 0.6929, 0.7272, 0.6929, 0.7272, 0.6929, 0.7272, 0.6929, 0.7272, 0.6929, 0.7272, 0.6929, 0.7272, 0.6929, 0.7272, 0.6929, 0.7272, 0.6929, 0.7272, 0.6929, 0.7272, 0.6929, 0.7272, 0.6929, 0.7272, 0.6929, 0.7272, 0.6929, 0.7272, 0.6929, 0.7272, 0.6929, 0.7272, 0.6929, 0.7272, 0.6929, 0.7272, 0.6929, 0.7272, 0.627, 0.7905, 0.627, 0.7905, 0.627, 0.7905, 0.627, 0.7905, 0.627, 0.7905, 0.627, 0.7905, 0.627, 0.7905, 0.627, 0.7905, 0.627, 0.7905, 0.627, 0.7905, 0.627, 0.7905, 0.627, 0.7905, 0.627, 0.7905, 0.627, 0.7905, 0.627, 0.7905, 0.627, 0.7905, 0.627, 0.7905, 0.3211, 0.4984, 0.3211, 0.4984, 0.3211, 0.4984, 0.3211, 0.4984, 0.3211, 0.4984, 0.3211, 0.4984, 0.3211, 0.4984, 0.3211, 0.4984, 0.3211, 0.4984, 0.3211, 0.4984, 0.3211, 0.4984, 0.3211, 0.4984, 0.3211, 0.4984, 0.3211, 0.4984, 0.3211, 0.4984, 0.3211, 0.4984, 0.3211, 0.4984, 0.3211, 0.4984, 0.3211, 0.4984, 0.3211, 0.4984, 0.3211, 0.4984, 0.3211, 0.4984, 0.3211, 0.4984, 0.3211, 0.4984, 0.3211, 0.4984, 0.3211, 0.4984, 0.3211, 0.4984, 0.3211, 0.4984, 0.3211, 0.4984, 0.3211, 0.4984, 0.3211, 0.4984, 0.3211, 0.4984, 0.3211, 0.4984, 0.3211, 0.4984, 0.3211, 0.4984, 0.3211, 0.4984, 0.3211, 0.4984, 0.514, 0.1718, 0.514, 0.1718, 0.514, 0.1718, 0.514, 0.1718, 0.514, 0.1718, 0.514, 0.1718, 0.514, 0.1718, 0.514, 0.1718, 0.514, 0.1718, 0.514, 0.1718, 0.514, 0.1718, 0.514, 0.1718, 0.514, 0.1718, 0.514, 0.1718, 0.514, 0.1718, 0.514, 0.1718, 0.514, 0.1718, 0.514, 0.1718, 0.514, 0.1718, 0.514, 0.1718, 0.5056, 0.2204, 0.5056, 0.2204, 0.5056, 0.2204, 0.5056, 0.2204, 0.5056, 0.2204, 0.5056, 0.2204, 0.5056, 0.2204, 0.5056, 0.2204, 0.5056, 0.2204, 0.5056, 0.2204, 0.5056, 0.2204, 0.5056, 0.2204, 0.5056, 0.2204, 0.5056, 0.2204, 0.5056, 0.2204, 0.5056, 0.2204, 0.5056, 0.2204, 0.5056, 0.2204, 0.5056, 0.2204, 0.5056, 0.2204, 0.5056, 0.2204, 0.5056, 0.2204, 0.5056, 0.2204, 0.5056, 0.2204, 0.5056, 0.2204, 0.5056, 0.2204, 0.5056, 0.2204, 0.5056, 0.2204, 0.5056, 0.2204, 0.5056, 0.2204, 0.5056, 0.2204, 0.5056, 0.2204, 0.5056, 0.2204, 0.5056, 0.2204, 0.5056, 0.2204, 0.5056, 0.2204, 0.5056, 0.2204, 0.5056, 0.2204, 0.5056, 0.2204, 0.5056, 0.2204, 0.5056, 0.2204, 0.5056, 0.2204, 0.5056, 0.2204, 0.5056, 0.2204, 0.5056, 0.2204, 0.5056, 0.2204, 0.5056, 0.2204, 0.5056, 0.2204, 0.5056, 0.2204, 0.5056, 0.2204])
me_cubo.use_remesh_preserve_volume = False
me_cubo.use_remesh_preserve_attributes = False
me_cubo.use_mirror_vertex_groups = False
me_cubo.update()
arm_metarig = bpy.data.armatures.new('metarig')  # bones are not reproduced

# ---- objects
ob_metarig = bpy.data.objects.new('metarig', arm_metarig)
ob_holster = bpy.data.objects.new('holster', me_cubo_001)
ob_character = bpy.data.objects.new('character', me_cubo)

# ---- transforms, parenting, visibility, modifiers, constraints
ob_metarig.location = (0.0, 0.0, 0.0)
ob_metarig.rotation_euler = (1.571, -0.0, 0.0)
ob_metarig.scale = (1.0, 1.0, 1.0)
ob_metarig.show_in_front = True
ob_metarig.lineart.crease_threshold = 0.0
ob_holster.parent = ob_metarig
ob_holster.matrix_parent_inverse = Matrix(((1.0, 0.0, 0.0, 0.0), (0.0, -1.629e-07, 1.0, 0.0), (0.0, -1.0, -1.629e-07, 0.0), (0.0, 0.0, 0.0, 1.0)))
ob_holster.location = (0.0, 0.0, 0.0)
ob_holster.scale = (0.28, 0.28, 0.28)
ob_holster.lineart.crease_threshold = 0.0
_vg = ob_holster.vertex_groups.new(name='pieDer')
_vg = ob_holster.vertex_groups.new(name='hips')
for _i, _w in zip([0, 1, 4, 5, 8, 9, 10, 11, 12, 13, 14, 15, 18, 19, 20, 21, 24, 25, 26, 27, 28, 29, 30, 31, 32, 35, 36, 37, 38, 39, 42, 43, 44, 45, 48, 49, 50, 51, 54, 55], [0.6732, 0.0984, 0.1794, 0.02918, 0.0492, 0.3495, 0.08968, 0.01459, 0.2816, 0.8248, 0.6732, 0.0984, 0.1794, 0.02918, 0.1533, 0.4168, 0.0492, 0.3495, 0.08968, 0.01459, 0.6732, 0.8248, 0.2816, 0.0984, 0.4168, 0.02918, 0.08968, 0.1794, 0.01459, 0.1533, 0.0492, 0.3495, 0.6732, 0.0984, 0.02918, 0.08968, 0.1794, 0.01459, 0.0492, 0.3495]): _vg.add([_i], _w, 'REPLACE')
_vg = ob_holster.vertex_groups.new(name='spine')
for _i, _w in zip([0, 1, 2, 3, 4, 5, 6, 7, 8, 9, 10, 11, 12, 13, 14, 15, 16, 17, 18, 19, 20, 21, 22, 23, 24, 25, 26, 27, 28, 29, 30, 31, 32, 33, 34, 35, 36, 37, 38, 39, 40, 41, 42, 43, 44, 45, 46, 47, 48, 49, 50, 51, 52, 53, 54, 55, 56, 57, 58, 59, 60, 61, 62, 63], [0.05301, 0.1294, 0.003251, 0.07098, 0.03964, 0.0915, 0.3806, 0.4019, 0.4435, 0.4499, 0.4127, 0.4203, 0.1889, 0.05994, 0.05301, 0.1294, 0.003251, 0.07098, 0.03964, 0.0915, 0.4869, 0.4859, 0.3806, 0.4019, 0.4435, 0.4499, 0.4127, 0.4203, 0.05301, 0.05994, 0.1889, 0.1294, 0.4859, 0.07098, 0.003251, 0.0915, 0.4127, 0.03964, 0.4203, 0.4869, 0.3806, 0.4019, 0.4435, 0.4499, 0.05301, 0.1294, 0.07098, 0.003251, 0.0915, 0.4127, 0.03964, 0.4203, 0.3806, 0.4019, 0.4435, 0.4499, 0.07098, 0.003251, 0.3806, 0.4019, 0.07098, 0.003251, 0.07098, 0.003251]): _vg.add([_i], _w, 'REPLACE')
_vg = ob_holster.vertex_groups.new(name='chest')
for _i, _w in zip([6, 7, 8, 9, 10, 11, 20, 21, 22, 23, 24, 25, 26, 27, 32, 36, 38, 39, 40, 41, 42, 43, 49, 51, 52, 53, 54, 55, 58, 59], [0.05102, 0.05342, 0.0433, 0.03346, 0.04571, 0.04677, 0.03208, 0.02012, 0.05102, 0.05342, 0.0433, 0.03346, 0.04571, 0.04677, 0.02012, 0.04571, 0.04677, 0.03208, 0.05102, 0.05342, 0.0433, 0.03346, 0.04571, 0.04677, 0.05102, 0.05342, 0.0433, 0.03346, 0.05102, 0.05342]): _vg.add([_i], _w, 'REPLACE')
_vg = ob_holster.vertex_groups.new(name='neck')
_vg = ob_holster.vertex_groups.new(name='head')
_vg = ob_holster.vertex_groups.new(name='shoulder.L')
_vg = ob_holster.vertex_groups.new(name='upper_arm.L')
_vg = ob_holster.vertex_groups.new(name='forearm.L')
_vg = ob_holster.vertex_groups.new(name='hand.L')
_vg = ob_holster.vertex_groups.new(name='palm.01.L')
_vg = ob_holster.vertex_groups.new(name='f_index.01.L')
_vg = ob_holster.vertex_groups.new(name='f_index.02.L')
_vg = ob_holster.vertex_groups.new(name='thumb.01.L')
_vg = ob_holster.vertex_groups.new(name='thumb.02.L')
_vg = ob_holster.vertex_groups.new(name='thumb.03.L')
_vg = ob_holster.vertex_groups.new(name='palm.02.L')
_vg = ob_holster.vertex_groups.new(name='f_middle.01.L')
_vg = ob_holster.vertex_groups.new(name='f_middle.02.L')
_vg = ob_holster.vertex_groups.new(name='palm.03.L')
_vg = ob_holster.vertex_groups.new(name='f_ring.01.L')
_vg = ob_holster.vertex_groups.new(name='f_ring.02.L')
_vg = ob_holster.vertex_groups.new(name='palm.04.L')
_vg = ob_holster.vertex_groups.new(name='f_pinky.01.L')
_vg = ob_holster.vertex_groups.new(name='f_pinky.02.L')
_vg = ob_holster.vertex_groups.new(name='shoulder.R')
_vg = ob_holster.vertex_groups.new(name='upper_arm.R')
_vg = ob_holster.vertex_groups.new(name='forearm.R')
_vg = ob_holster.vertex_groups.new(name='hand.R')
_vg = ob_holster.vertex_groups.new(name='palm.01.R')
_vg = ob_holster.vertex_groups.new(name='f_index.01.R')
_vg = ob_holster.vertex_groups.new(name='f_index.02.R')
_vg = ob_holster.vertex_groups.new(name='thumb.01.R')
_vg = ob_holster.vertex_groups.new(name='thumb.02.R')
_vg = ob_holster.vertex_groups.new(name='thumb.03.R')
_vg = ob_holster.vertex_groups.new(name='palm.02.R')
_vg = ob_holster.vertex_groups.new(name='f_middle.01.R')
_vg = ob_holster.vertex_groups.new(name='f_middle.02.R')
_vg = ob_holster.vertex_groups.new(name='palm.03.R')
_vg = ob_holster.vertex_groups.new(name='f_ring.01.R')
_vg = ob_holster.vertex_groups.new(name='f_ring.02.R')
_vg = ob_holster.vertex_groups.new(name='palm.04.R')
_vg = ob_holster.vertex_groups.new(name='f_pinky.01.R')
_vg = ob_holster.vertex_groups.new(name='f_pinky.02.R')
_vg = ob_holster.vertex_groups.new(name='thigh.L')
for _i, _w in zip([12, 13, 14, 15, 16, 17, 18, 19, 20, 21, 22, 23, 24, 25, 26, 27, 29, 30, 32, 39, 44, 45, 46, 47, 48, 49, 50, 51, 52, 53, 54, 55], [0.2546, 0.05577, 0.2693, 0.7561, 0.9503, 0.9016, 0.7705, 0.8562, 0.1529, 0.02789, 0.5312, 0.5173, 0.4393, 0.1511, 0.4309, 0.4925, 0.05577, 0.2546, 0.02789, 0.1529, 0.2693, 0.7561, 0.9016, 0.9503, 0.8562, 0.4309, 0.7705, 0.4925, 0.5312, 0.5173, 0.4393, 0.1511]): _vg.add([_i], _w, 'REPLACE')
_vg = ob_holster.vertex_groups.new(name='shin.L')
_vg = ob_holster.vertex_groups.new(name='foot.L')
_vg = ob_holster.vertex_groups.new(name='toe.L')
_vg = ob_holster.vertex_groups.new(name='heel.L')
_vg = ob_holster.vertex_groups.new(name='heel.02.L')
_vg = ob_holster.vertex_groups.new(name='thigh.R')
for _i, _w in zip([0, 1, 2, 3, 4, 5, 6, 7, 8, 9, 10, 11, 12, 13, 20, 21, 28, 29, 30, 31, 32, 33, 34, 35, 36, 37, 38, 39, 40, 41, 42, 43, 56, 57, 58, 59, 60, 61, 62, 63], [0.2693, 0.7561, 0.9503, 0.9016, 0.7705, 0.8562, 0.5312, 0.5173, 0.4393, 0.1511, 0.4309, 0.4925, 0.2546, 0.05577, 0.1529, 0.02789, 0.2693, 0.05577, 0.2546, 0.7561, 0.02789, 0.9016, 0.9503, 0.8562, 0.4309, 0.7705, 0.4925, 0.1529, 0.5312, 0.5173, 0.4393, 0.1511, 0.9016, 0.9503, 0.5312, 0.5173, 0.9016, 0.9503, 0.9016, 0.9503]): _vg.add([_i], _w, 'REPLACE')
_vg = ob_holster.vertex_groups.new(name='shin.R')
_vg = ob_holster.vertex_groups.new(name='foot.R')
_vg = ob_holster.vertex_groups.new(name='toe.R')
_vg = ob_holster.vertex_groups.new(name='heel.R')
_vg = ob_holster.vertex_groups.new(name='heel.02.R')
_vg = ob_holster.vertex_groups.new(name='f_index.03.L')
_vg = ob_holster.vertex_groups.new(name='f_middle.03.L')
_vg = ob_holster.vertex_groups.new(name='f_ring.03.L')
_vg = ob_holster.vertex_groups.new(name='f_pinky.03.L')
_vg = ob_holster.vertex_groups.new(name='f_index.03.R')
_vg = ob_holster.vertex_groups.new(name='f_middle.03.R')
_vg = ob_holster.vertex_groups.new(name='f_ring.03.R')
_vg = ob_holster.vertex_groups.new(name='f_pinky.03.R')
_m = ob_holster.modifiers.new('Esqueleto', 'ARMATURE')
_m = ob_holster.modifiers.new('Esqueleto.001', 'ARMATURE')
_m.object = ob_metarig
ob_character.parent = ob_metarig
ob_character.matrix_parent_inverse = Matrix(((1.0, 0.0, 0.0, 0.0), (0.0, -1.629e-07, 1.0, 0.0), (0.0, -1.0, -1.629e-07, 0.0), (0.0, 0.0, 0.0, 1.0)))
ob_character.location = (0.0, 0.0, 0.0)
ob_character.lineart.crease_threshold = 0.0
_vg = ob_character.vertex_groups.new(name='pieDer')
_vg.add([175, 176, 177, 178, 179, 180, 181, 182, 183, 184, 185, 186, 187, 188, 189, 190, 191, 192, 193, 194, 195, 196, 197, 198, 199, 200, 201, 202, 203, 204, 408, 409, 410, 411, 412, 413, 414, 415, 416, 417, 418, 419, 420, 421, 422, 423, 424, 425, 497, 498, 499, 500], 1.0, 'REPLACE')
_vg = ob_character.vertex_groups.new(name='hips')
for _i, _w in zip([205, 206, 214, 222, 237, 238, 252, 253, 254, 261, 262, 269, 270, 271, 272, 273, 274, 275, 278, 280, 281, 282, 283, 284, 285, 286, 287, 288, 289, 290, 292, 293, 294, 296, 297, 300, 301, 302, 304, 315, 317, 318, 319, 320, 378, 379, 380, 381, 382, 383, 384, 385, 386, 387, 388, 389, 390, 391, 392, 393, 394, 395, 396, 397, 398, 399, 426, 427, 428, 429, 430, 431, 432, 433, 434, 435, 436, 437, 438, 439, 440, 441], [0.1843, 0.4192, 0.4611, 0.09469, 0.009156, 0.01116, 0.06172, 0.2439, 0.05227, 0.3841, 0.01237, 0.1342, 0.378, 0.8505, 0.6849, 0.1624, 0.1175, 0.06533, 0.01421, 0.5055, 0.294, 0.09914, 0.2399, 0.01156, 0.5016, 0.04645, 0.09122, 0.01255, 0.3547, 0.104, 0.01284, 0.4747, 0.0988, 0.00956, 0.5562, 0.1933, 0.09424, 0.007675, 0.5364, 0.01509, 0.0828, 0.01161, 0.4491, 0.09886, 0.4471, 0.6874, 0.2363, 0.2174, 0.3173, 0.3543, 0.2653, 0.2587, 0.4933, 0.4629, 0.467, 0.4756, 0.4718, 0.4885, 0.4966, 0.4931, 0.4772, 0.4704, 0.4735, 0.4911, 0.4854, 0.4891, 0.4697, 0.5054, 0.5493, 0.3737, 0.452, 0.3547, 0.4913, 0.2533, 0.4415, 0.2263, 0.3391, 0.3661, 0.524, 0.6456, 0.2856, 0.2732]): _vg.add([_i], _w, 'REPLACE')
_vg = ob_character.vertex_groups.new(name='spine')
for _i, _w in zip([237, 253, 270, 271, 272, 273, 274, 275, 276, 277, 278, 279, 280, 281, 282, 284, 285, 286, 287, 288, 289, 290, 291, 292, 293, 294, 296, 297, 300, 301, 302, 304, 317, 318, 319, 320, 378, 379, 380, 381, 382, 383, 384, 385, 386, 387, 388, 389, 390, 391, 392, 393, 394, 395, 396, 397, 398, 399, 426, 427, 428, 429, 430, 431, 432, 433, 434, 435, 436, 437, 438, 439, 440, 441], [0.03178, 0.00947, 0.1213, 0.01831, 0.04188, 0.09479, 0.5826, 0.5963, 0.0464, 0.04114, 0.1514, 0.1553, 0.3055, 0.6536, 0.1079, 0.002398, 0.2288, 0.06247, 0.1491, 0.05916, 0.2471, 0.4707, 0.0249, 0.1143, 0.2844, 0.2067, 0.06979, 0.3161, 0.03774, 0.1293, 0.04974, 0.2537, 0.07395, 0.07862, 0.2668, 0.2491, 0.3432, 0.2596, 0.4632, 0.425, 0.4074, 0.5311, 0.5078, 0.4186, 0.315, 0.3353, 0.338, 0.3335, 0.3359, 0.3223, 0.3147, 0.3182, 0.3301, 0.3338, 0.3325, 0.3185, 0.3237, 0.3206, 0.2907, 0.3054, 0.3317, 0.5745, 0.3445, 0.2576, 0.2431, 0.455, 0.2768, 0.4187, 0.3983, 0.525, 0.2707, 0.2996, 0.4972, 0.4136]): _vg.add([_i], _w, 'REPLACE')
_vg = ob_character.vertex_groups.new(name='chest')
for _i, _w in zip([36, 37, 164, 166, 168, 170, 171, 172, 173, 174, 237, 274, 275, 276, 277, 278, 279, 280, 281, 282, 285, 287, 288, 289, 290, 291, 292, 293, 294, 295, 296, 297, 298, 299, 301, 302, 303, 304, 305, 307, 308, 309, 310, 313, 318, 319, 320, 322, 323, 324, 327, 328, 360, 361, 362, 364, 365, 366, 367, 368, 378, 380, 381, 382, 384, 385, 386, 387, 388, 389, 390, 391, 392, 393, 394, 395, 396, 397, 398, 399, 426, 427, 428, 429, 430, 431, 432, 433, 434, 435, 436, 437, 438, 440, 441, 478, 480, 482, 484, 485, 486, 487, 488, 489, 490, 492], [0.1704, 0.157, 0.00375, 0.01547, 0.005267, 0.02233, 0.2652, 0.66, 0.069, 0.05771, 0.5043, 0.2181, 0.2979, 0.5635, 0.7429, 0.648, 0.7176, 0.06931, 0.01938, 0.6354, 0.1299, 0.6044, 0.5049, 0.1348, 0.3118, 0.2337, 0.5596, 0.09066, 0.6109, 0.2852, 0.6479, 0.0805, 0.173, 0.06101, 0.6429, 0.5703, 0.09462, 0.1138, 0.1286, 0.1302, 0.7207, 0.1024, 0.227, 0.117, 0.5486, 0.1036, 0.5157, 0.1555, 0.08051, 0.1606, 0.07629, 0.126, 0.6721, 0.5321, 0.4098, 0.01649, 0.4175, 0.6962, 0.06091, 0.2254, 0.02849, 0.04896, 0.05523, 0.03527, 0.02701, 0.04598, 0.06121, 0.04191, 0.04186, 0.04972, 0.04575, 0.05368, 0.05874, 0.05599, 0.05058, 0.04603, 0.04821, 0.05748, 0.05395, 0.05576, 0.08479, 0.06593, 0.07107, 0.01439, 0.03215, 0.127, 0.1219, 0.05397, 0.09724, 0.05977, 0.0408, 0.005297, 0.1044, 0.03603, 0.05154, 0.09514, 0.1371, 0.06591, 0.02873, 0.1234, 0.04707, 0.05943, 0.005341, 0.01957, 0.08692, 0.03127]): _vg.add([_i], _w, 'REPLACE')
_vg = ob_character.vertex_groups.new(name='neck')
for _i, _w in zip([26, 27, 28, 29, 30, 31, 32, 33, 34, 36, 37, 38, 39, 171, 172, 173, 174, 276, 298, 305, 310, 311, 312, 313, 325, 326, 327, 328, 329, 330, 331, 332, 333, 334, 335, 336, 337, 338, 339, 340, 341, 342, 343, 344, 345, 346, 347, 348, 349, 350, 351, 352, 353, 354, 355, 356, 357, 358, 359, 360, 361, 362, 363, 364, 365, 366, 367, 368, 442, 443, 444, 445, 446, 447, 448, 449, 450, 451, 452, 453, 454, 455, 456, 457, 458, 459, 460, 461, 462, 463, 464, 465, 466, 467, 468, 477, 478, 479, 480, 481, 482, 483, 484, 485, 486, 487, 488, 489, 490, 491, 492, 493, 494, 495, 496, 501, 502, 503, 504, 505, 506, 507, 508, 509, 510, 511, 512], [0.7974, 0.8938, 0.9002, 0.8482, 0.1251, 0.05289, 0.8212, 0.08625, 0.2924, 0.3895, 0.5032, 0.9201, 0.8414, 0.01605, 0.04401, 0.2024, 0.1728, 0.01435, 0.08432, 0.1066, 0.4577, 0.884, 0.9667, 0.6088, 0.1057, 0.09508, 0.5558, 0.4785, 0.06021, 0.057, 0.03594, 0.229, 0.09212, 0.07678, 0.04831, 0.1551, 0.1562, 0.264, 0.5379, 0.1172, 0.1365, 0.356, 0.5624, 0.1295, 0.1656, 0.2271, 0.1242, 0.1585, 0.1595, 0.3984, 0.4089, 0.1391, 0.1405, 0.4509, 0.46, 0.1553, 0.1573, 0.1626, 0.1579, 0.1374, 0.1369, 0.1526, 0.855, 0.02998, 0.07553, 0.07819, 0.2705, 0.06413, 0.6323, 0.6307, 0.6382, 0.6395, 0.6348, 0.6342, 0.6362, 0.6359, 0.65, 0.65, 0.6498, 0.6499, 0.6494, 0.6497, 0.6496, 0.6498, 0.08981, 0.09092, 0.07565, 0.07578, 0.08987, 0.09091, 0.1034, 0.09039, 0.09008, 0.09039, 0.0901, 0.7632, 0.3922, 0.824, 0.3455, 0.7973, 0.4456, 0.1385, 0.6221, 0.3261, 0.1673, 0.4211, 0.1575, 0.1542, 0.3574, 0.1539, 0.5969, 0.09276, 0.09464, 0.188, 0.1885, 0.1385, 0.1568, 0.1615, 0.1949, 0.4734, 0.5112, 0.1578, 0.4034, 0.3312, 0.1424, 0.1411, 0.1282]): _vg.add([_i], _w, 'REPLACE')
_vg = ob_character.vertex_groups.new(name='head')
for _i, _w in zip([26, 27, 28, 29, 30, 31, 32, 33, 34, 35, 36, 37, 38, 39, 310, 311, 313, 325, 326, 327, 328, 329, 330, 331, 332, 333, 334, 335, 336, 337, 338, 339, 340, 341, 342, 343, 344, 345, 346, 347, 348, 349, 350, 351, 352, 353, 354, 355, 356, 357, 358, 359, 360, 361, 362, 365, 366, 442, 443, 444, 445, 446, 447, 448, 449, 450, 451, 452, 453, 454, 455, 456, 457, 458, 459, 460, 461, 462, 463, 464, 465, 466, 467, 468, 469, 470, 471, 472, 473, 474, 475, 476, 477, 478, 479, 480, 481, 482, 483, 484, 485, 486, 487, 488, 489, 490, 491, 492, 493, 494, 495, 496, 501, 502, 503, 504, 505, 506, 507, 508, 509, 510, 511, 512], [0.1596, 0.07914, 0.07714, 0.1362, 0.8746, 0.9465, 0.1679, 0.9126, 0.7071, 0.9808, 0.3916, 0.2582, 0.04855, 0.02044, 0.26, 0.06549, 0.1733, 0.8933, 0.9039, 0.31, 0.3275, 0.9392, 0.9424, 0.9566, 0.7705, 0.9076, 0.9225, 0.9505, 0.8432, 0.8326, 0.7308, 0.461, 0.8765, 0.8615, 0.6398, 0.4366, 0.8613, 0.8325, 0.771, 0.8681, 0.8363, 0.8349, 0.5986, 0.5882, 0.8564, 0.8553, 0.5465, 0.5375, 0.8394, 0.8377, 0.8326, 0.8371, 0.07254, 0.05029, 0.02519, 0.005585, 0.02851, 0.3677, 0.3693, 0.3618, 0.3605, 0.3652, 0.3658, 0.3638, 0.3641, 0.3501, 0.3501, 0.3502, 0.3501, 0.3507, 0.3503, 0.3505, 0.3503, 0.8949, 0.8936, 0.9115, 0.9113, 0.8948, 0.8936, 0.8791, 0.8942, 0.8946, 0.8942, 0.8945, 1.0, 1.0, 1.0, 1.0, 1.0, 1.0, 1.0, 1.0, 0.2023, 0.4637, 0.1628, 0.475, 0.1932, 0.4453, 0.849, 0.3054, 0.5107, 0.7661, 0.4814, 0.8015, 0.796, 0.513, 0.8201, 0.3293, 0.8914, 0.8893, 0.785, 0.7804, 0.8584, 0.8398, 0.8351, 0.8018, 0.5246, 0.487, 0.8337, 0.5931, 0.6647, 0.8503, 0.8526, 0.8665]): _vg.add([_i], _w, 'REPLACE')
_vg = ob_character.vertex_groups.new(name='shoulder.L')
for _i, _w in zip([174, 276, 278, 298, 305, 364, 367], [0.07262, 0.09461, 0.01293, 0.2485, 0.1827, 0.0002249, 0.08375]): _vg.add([_i], _w, 'REPLACE')
_vg = ob_character.vertex_groups.new(name='upper_arm.L')
_vg = ob_character.vertex_groups.new(name='forearm.L')
_vg = ob_character.vertex_groups.new(name='hand.L')
_vg = ob_character.vertex_groups.new(name='palm.01.L')
_vg = ob_character.vertex_groups.new(name='f_index.01.L')
_vg = ob_character.vertex_groups.new(name='f_index.02.L')
_vg = ob_character.vertex_groups.new(name='thumb.01.L')
_vg = ob_character.vertex_groups.new(name='thumb.02.L')
_vg = ob_character.vertex_groups.new(name='thumb.03.L')
_vg = ob_character.vertex_groups.new(name='palm.02.L')
_vg = ob_character.vertex_groups.new(name='f_middle.01.L')
_vg = ob_character.vertex_groups.new(name='f_middle.02.L')
_vg = ob_character.vertex_groups.new(name='palm.03.L')
_vg = ob_character.vertex_groups.new(name='f_ring.01.L')
_vg = ob_character.vertex_groups.new(name='f_ring.02.L')
_vg = ob_character.vertex_groups.new(name='palm.04.L')
_vg = ob_character.vertex_groups.new(name='f_pinky.01.L')
_vg = ob_character.vertex_groups.new(name='f_pinky.02.L')
_vg = ob_character.vertex_groups.new(name='shoulder.R')
for _i, _w in zip([26, 36, 37, 39, 134, 135, 168, 169, 170, 171, 172, 173, 174, 237, 274, 276, 277, 278, 279, 282, 287, 288, 290, 291, 292, 294, 295, 296, 298, 299, 301, 302, 303, 305, 306, 307, 308, 309, 310, 311, 313, 318, 320, 322, 323, 324, 327, 328, 360, 361, 362, 363, 364, 365, 366, 367, 368, 369, 478, 480, 482, 484, 485, 487, 490, 492], [0.007067, 0.04113, 0.07801, 0.1028, 0.09552, 0.1022, 0.7814, 0.9119, 0.1522, 0.6218, 0.2319, 0.7104, 0.6712, 0.05123, 0.007759, 0.2191, 0.1334, 0.09184, 0.05725, 0.0009663, 0.01143, 0.06091, 0.02417, 0.5012, 0.1584, 0.005589, 0.435, 0.1213, 0.4561, 0.7601, 0.007507, 0.07779, 0.09985, 0.5511, 0.1193, 0.7027, 0.1917, 0.8149, 0.05154, 0.03106, 0.09793, 0.1172, 0.02278, 0.03995, 0.1061, 0.04031, 0.05607, 0.06518, 0.1073, 0.2657, 0.3895, 0.1157, 0.8643, 0.4452, 0.1653, 0.5676, 0.6693, 0.9911, 0.04381, 0.02997, 0.03314, 0.01439, 0.02513, 0.02336, 0.03165, 0.01426]): _vg.add([_i], _w, 'REPLACE')
_vg = ob_character.vertex_groups.new(name='upper_arm.R')
for _i, _w in zip([130, 131, 132, 133, 134, 135, 140, 141, 142, 143, 144, 145, 146, 147, 148, 149, 150, 151, 152, 153, 154, 155, 156, 157, 158, 159, 160, 161, 162, 163, 164, 165, 166, 167, 168, 169, 170, 171, 172, 237, 276, 277, 278, 279, 282, 287, 288, 290, 291, 292, 294, 295, 296, 299, 301, 302, 303, 306, 307, 308, 309, 318, 320, 322, 323, 324, 364, 365], [0.0798, 0.08396, 0.07551, 0.07205, 0.7572, 0.7341, 0.07544, 0.06852, 0.09663, 0.0955, 0.9127, 0.9098, 0.9701, 0.973, 0.9538, 0.9255, 0.9344, 0.9486, 0.5141, 0.4963, 0.8068, 0.7992, 0.5307, 0.7318, 0.7512, 0.7063, 0.9619, 0.9848, 0.9538, 0.9868, 0.9472, 0.946, 0.9439, 0.9668, 0.1845, 0.06949, 0.8064, 0.06222, 0.005329, 0.0, 0.007451, 0.06007, 0.002134, 0.03449, 0.0, 0.004502, 0.0, 0.02369, 0.0, 0.0, 0.0, 0.03408, 0.0, 0.1381, 0.0, 0.0, 0.7918, 0.848, 0.1495, 0.02902, 0.04722, 0.0, 0.05868, 0.7721, 0.7911, 0.7576, 0.01755, 0.01131]): _vg.add([_i], _w, 'REPLACE')
_vg = ob_character.vertex_groups.new(name='forearm.R')
for _i, _w in zip([40, 41, 52, 53, 54, 55, 56, 113, 126, 127, 128, 129, 130, 131, 132, 133, 136, 137, 138, 139, 140, 141, 142, 143, 144, 145, 146, 147, 148, 149, 150, 151, 152, 153, 154, 155, 156, 157, 158, 159, 370, 371, 372, 373, 374, 375, 376, 377], [0.1196, 0.1073, 0.2155, 0.139, 0.1022, 0.1664, 0.1397, 0.1089, 0.68, 0.6386, 0.9295, 0.9258, 0.9159, 0.9113, 0.9222, 0.9259, 0.6473, 0.8672, 0.7542, 0.7929, 0.9214, 0.9292, 0.8983, 0.9007, 0.08313, 0.08568, 0.007189, 0.002091, 0.03782, 0.0714, 0.06052, 0.04626, 0.4848, 0.5029, 0.1921, 0.1995, 0.4685, 0.267, 0.2467, 0.2916, 0.7218, 0.7372, 0.7729, 0.676, 0.7637, 0.6758, 0.8436, 0.6546]): _vg.add([_i], _w, 'REPLACE')
_vg = ob_character.vertex_groups.new(name='hand.R')
for _i, _w in zip([40, 41, 52, 53, 54, 55, 56, 85, 89, 113, 126, 127, 128, 129, 136, 137, 138, 139, 370, 371, 372, 373, 374, 375, 376, 377], [0.09451, 0.03375, 0.5491, 0.7501, 0.133, 0.6079, 0.05413, 0.07849, 0.04618, 0.1457, 0.1705, 0.06891, 0.0241, 0.04524, 0.05681, 0.03015, 0.09887, 0.08184, 0.116, 0.06816, 0.1566, 0.1042, 0.2074, 0.1276, 0.02767, 0.139]): _vg.add([_i], _w, 'REPLACE')
_vg = ob_character.vertex_groups.new(name='palm.01.R')
for _i, _w in zip([54, 96, 97, 108, 112, 113, 114, 120, 321], [0.01938, 0.02895, 0.02018, 0.001913, 0.5935, 0.02514, 0.5226, 0.2338, 0.1329]): _vg.add([_i], _w, 'REPLACE')
_vg = ob_character.vertex_groups.new(name='f_index.01.R')
for _i, _w in zip([60, 61, 67, 104, 105, 108, 109, 112, 114], [0.07504, 0.05962, 0.05055, 0.8835, 0.06072, 0.8523, 0.4536, 0.06123, 0.04399]): _vg.add([_i], _w, 'REPLACE')
_vg = ob_character.vertex_groups.new(name='f_index.02.R')
for _i, _w in zip([60, 66, 67, 72, 73, 78, 79, 105, 106, 107, 109, 110, 111], [0.01099, 0.9282, 0.8956, 0.8995, 0.5377, 0.1056, 0.08085, 0.9327, 0.9487, 0.2882, 0.5404, 0.8837, 0.1552]): _vg.add([_i], _w, 'REPLACE')
_vg = ob_character.vertex_groups.new(name='thumb.01.R')
for _i, _w in zip([53, 54, 55, 112, 113, 114, 120, 121, 126, 138, 139, 321, 370, 375, 377], [0.03174, 0.5954, 0.07444, 0.1322, 0.565, 0.05385, 0.4133, 0.05525, 0.029, 0.06752, 0.06393, 0.04283, 0.04711, 0.1293, 0.1248]): _vg.add([_i], _w, 'REPLACE')
_vg = ob_character.vertex_groups.new(name='thumb.02.R')
for _i, _w in zip([54, 112, 113, 114, 115, 116, 117, 118, 120, 121, 122, 123, 125, 321, 375], [0.101, 0.06225, 0.1129, 0.2361, 0.9385, 0.8865, 0.1026, 0.05291, 0.2365, 0.9097, 0.08696, 0.8836, 0.01005, 0.7283, 0.001139]): _vg.add([_i], _w, 'REPLACE')
_vg = ob_character.vertex_groups.new(name='thumb.03.R')
for _i, _w in zip([116, 117, 118, 119, 120, 122, 123, 124, 125, 321], [0.1097, 0.8914, 0.9465, 1.013, 0.02217, 0.893, 0.1087, 0.9955, 0.9692, 0.04544]): _vg.add([_i], _w, 'REPLACE')
_vg = ob_character.vertex_groups.new(name='palm.02.R')
for _i, _w in zip([53, 55, 57, 60, 61, 89, 96, 97, 112, 114, 120], [0.00227, 0.06249, 0.03037, 0.02072, 0.02696, 0.07638, 0.7588, 0.8438, 0.1122, 0.08991, 0.03715]): _vg.add([_i], _w, 'REPLACE')
_vg = ob_character.vertex_groups.new(name='f_middle.01.R')
for _i, _w in zip([59, 60, 61, 62, 63, 65, 66, 67, 68, 96, 97, 98, 99, 100, 104, 108], [0.1429, 0.7862, 0.859, 0.7517, 0.04609, 0.4873, 0.03435, 0.01177, 0.1721, 0.02957, 0.02566, 0.8989, 0.8627, 0.06063, 0.05474, 0.07976]): _vg.add([_i], _w, 'REPLACE')
_vg = ob_character.vertex_groups.new(name='f_middle.02.R')
for _i, _w in zip([62, 65, 68, 71, 74, 77, 80, 98, 99, 100, 101, 102, 103], [0.002433, 0.4784, 0.7889, 0.4992, 0.4948, 0.04777, 0.04684, 0.08279, 0.1071, 0.7878, 0.4902, 0.07158, 0.05474]): _vg.add([_i], _w, 'REPLACE')
_vg = ob_character.vertex_groups.new(name='palm.03.R')
for _i, _w in zip([58, 59, 60, 62, 85, 89, 90, 96], [0.05612, 0.6946, 0.05271, 0.05323, 0.08374, 0.7648, 0.01628, 0.08223]): _vg.add([_i], _w, 'REPLACE')
_vg = ob_character.vertex_groups.new(name='f_ring.01.R')
for _i, _w in zip([45, 57, 58, 59, 62, 63, 64, 69, 70, 75, 82, 90, 91, 92, 93], [0.03714, 0.00688, 0.08643, 0.03968, 0.09385, 0.7687, 0.8859, 0.9465, 0.05844, 0.06766, 0.01228, 0.8833, 0.9341, 0.05659, 0.06443]): _vg.add([_i], _w, 'REPLACE')
_vg = ob_character.vertex_groups.new(name='f_ring.02.R')
for _i, _w in zip([69, 70, 75, 76, 81, 90, 91, 92, 93, 94, 95], [0.01462, 0.1344, 0.7923, 0.006233, 0.07209, 0.051, 0.01936, 0.8193, 0.8574, 0.07428, 0.08408]): _vg.add([_i], _w, 'REPLACE')
_vg = ob_character.vertex_groups.new(name='palm.04.R')
for _i, _w in zip([40, 41, 42, 43, 44, 45, 52, 55, 56, 57, 58, 59, 62, 63, 64, 85, 86, 89, 97, 126, 127, 128, 136, 137, 138, 139, 370, 371, 372, 373, 376, 377], [0.7749, 0.8404, 0.9133, 0.9406, 0.1958, 0.4674, 0.2139, 0.06367, 0.7847, 0.901, 0.7419, 0.0681, 0.04728, 0.1077, 0.01904, 0.8779, 0.006, 0.1099, 0.02516, 0.07813, 0.2612, 0.004041, 0.2801, 0.0812, 0.04007, 0.01002, 0.08238, 0.1565, 0.05959, 0.2082, 0.102, 0.01537]): _vg.add([_i], _w, 'REPLACE')
_vg = ob_character.vertex_groups.new(name='f_pinky.01.R')
for _i, _w in zip([42, 43, 44, 45, 46, 47, 48, 49, 58, 63, 82, 83, 86, 87], [0.05823, 0.0217, 0.7754, 0.4834, 0.9409, 0.9213, 0.05292, 0.01878, 0.09294, 0.06133, 0.9028, 0.06555, 0.9134, 0.0669]): _vg.add([_i], _w, 'REPLACE')
_vg = ob_character.vertex_groups.new(name='f_pinky.02.R')
for _i, _w in zip([47, 48, 49, 51, 82, 83, 84, 86, 87, 88], [0.005399, 0.09339, 0.4683, 0.03706, 0.04247, 0.8062, 0.08948, 0.02784, 0.7824, 0.09742]): _vg.add([_i], _w, 'REPLACE')
_vg = ob_character.vertex_groups.new(name='thigh.L')
_vg = ob_character.vertex_groups.new(name='shin.L')
for _i, _w in zip([0, 1, 2, 3, 4, 5, 6, 7, 8, 9, 10, 11, 12, 13, 14, 15, 16, 17, 18, 19, 20, 21, 22, 23, 24, 25, 179, 185, 187, 188, 191, 192, 194, 197, 201, 418, 419, 420, 421, 422, 423, 424, 425], [0.0, 0.0, 0.0, 0.0, 0.0, 0.0, 0.0, 0.0, 0.0, 0.0, 0.0, 0.0, 0.0, 0.0, 0.0, 0.0, 0.0, 0.0, 0.0, 0.0, 0.0, 0.0, 0.0, 0.0, 0.0, 0.0, 0.0, 0.0, 0.0, 0.0, 0.0, 0.0, 0.0, 0.0, 0.0, 0.0, 0.0, 0.0, 0.0, 0.0, 0.0, 0.0, 0.0]): _vg.add([_i], _w, 'REPLACE')
_vg = ob_character.vertex_groups.new(name='foot.L')
for _i, _w in zip([0, 1, 2, 3, 4, 5, 6, 7, 8, 9, 10, 11, 12, 13, 14, 15, 16, 17, 18, 19, 20, 21, 22, 23, 24, 25, 176, 178, 187, 188, 192, 194, 197, 201, 213, 236, 418, 419, 420, 421, 422, 423, 424, 425], [0.0, 0.0, 0.0, 0.0, 0.0, 0.0, 0.0, 0.0, 0.0, 0.0, 0.0, 0.0, 0.0, 0.0, 0.0, 0.0, 0.0, 0.0, 0.0, 0.0, 0.0, 0.0, 0.0, 0.0, 0.0, 0.0, 0.0, 0.0, 0.0, 0.0, 0.0, 0.0, 0.0, 0.0, 0.0, 0.0, 0.0, 0.0, 0.0, 0.0, 0.0, 0.0, 0.0, 0.0]): _vg.add([_i], _w, 'REPLACE')
_vg = ob_character.vertex_groups.new(name='toe.L')
_vg = ob_character.vertex_groups.new(name='heel.L')
_vg = ob_character.vertex_groups.new(name='heel.02.L')
_vg = ob_character.vertex_groups.new(name='thigh.R')
for _i, _w in zip([205, 206, 207, 208, 209, 210, 214, 215, 216, 217, 218, 219, 222, 223, 224, 225, 226, 230, 231, 232, 233, 234, 238, 239, 240, 241, 242, 243, 244, 245, 252, 253, 254, 255, 256, 257, 258, 261, 262, 263, 264, 265, 266, 269, 270, 271, 272, 273, 274, 280, 282, 283, 284, 285, 286, 287, 289, 290, 293, 297, 300, 304, 314, 315, 316, 317, 319, 320, 378, 379, 380, 381, 382, 383, 384, 385, 386, 387, 388, 389, 390, 391, 392, 393, 394, 395, 396, 397, 398, 399, 402, 406, 407, 426, 427, 428, 430, 431, 432, 433, 434, 435, 436, 437, 438, 439, 440, 441], [0.8021, 0.5759, 0.987, 0.9434, 0.5155, 0.07274, 0.5321, 0.9743, 0.9436, 0.5672, 0.08519, 0.003624, 0.8831, 0.9946, 0.9386, 0.208, 0.03549, 0.9916, 0.9418, 0.4799, 0.06092, 0.0005686, 0.9664, 0.9938, 0.9397, 0.9417, 0.3007, 0.1892, 0.05991, 0.03575, 0.934, 0.7216, 0.9444, 0.9606, 0.6975, 0.08818, 0.04278, 0.6114, 0.9633, 0.954, 0.7509, 0.09849, 0.05167, 0.8545, 0.4836, 0.1133, 0.2664, 0.7298, 0.004392, 0.1031, 0.001662, 0.7551, 0.9398, 0.1153, 0.8798, 0.03026, 0.2367, 0.01618, 0.1292, 0.02236, 0.7591, 0.07752, 0.9864, 0.9497, 0.9722, 0.8327, 0.158, 0.02335, 0.1611, 0.02499, 0.2418, 0.2913, 0.2231, 0.08592, 0.1819, 0.2644, 0.1158, 0.1449, 0.1382, 0.1292, 0.133, 0.1227, 0.1159, 0.1194, 0.1301, 0.1364, 0.1332, 0.1192, 0.1241, 0.1213, 0.009912, 0.04451, 0.03124, 0.1353, 0.1075, 0.02633, 0.1528, 0.2356, 0.1209, 0.2278, 0.1633, 0.2832, 0.207, 0.07711, 0.08381, 0.02349, 0.167, 0.2505]): _vg.add([_i], _w, 'REPLACE')
_vg = ob_character.vertex_groups.new(name='shin.R')
for _i, _w in zip([0, 1, 2, 3, 4, 5, 6, 7, 8, 9, 10, 11, 12, 13, 14, 15, 16, 17, 18, 19, 20, 21, 22, 23, 24, 25, 175, 176, 177, 178, 179, 180, 181, 182, 185, 186, 187, 188, 189, 190, 191, 192, 194, 195, 197, 198, 199, 201, 203, 204, 208, 209, 210, 211, 212, 213, 216, 217, 218, 219, 220, 221, 224, 225, 226, 227, 228, 229, 231, 232, 233, 234, 235, 236, 240, 241, 242, 243, 244, 245, 246, 247, 248, 249, 250, 251, 255, 256, 257, 258, 259, 260, 263, 264, 265, 266, 267, 268, 400, 401, 402, 403, 404, 405, 406, 407, 412, 413, 414, 415, 416, 417, 418, 419, 420, 421, 422, 423, 424, 425, 497, 498, 499, 500], [0.0, 0.0, 0.0, 0.0, 0.0, 0.0, 0.0, 0.0, 0.0, 0.0, 0.0, 0.0, 0.0, 0.0, 0.0, 0.0, 0.0, 0.0, 0.0, 0.0, 0.0, 0.0, 0.0, 0.0, 0.0, 0.0, 0.05319, 0.04879, 0.03136, 0.04959, 0.0, 0.03469, 0.0, 0.08184, 0.0, 0.0, 0.0, 0.0, 0.0, 0.0, 0.0, 0.0, 0.0, 0.0, 0.0, 0.0, 0.01399, 0.0, 0.0, 0.02717, 0.05624, 0.4844, 0.9267, 0.9705, 0.9048, 0.1983, 0.0553, 0.4325, 0.9143, 0.9684, 0.9146, 0.2007, 0.06133, 0.7919, 0.9569, 0.9875, 0.9459, 0.5551, 0.05803, 0.52, 0.9386, 0.9728, 0.9362, 0.2125, 0.05912, 0.05825, 0.699, 0.8107, 0.9396, 0.9567, 0.9799, 0.9879, 0.9564, 0.9435, 0.5647, 0.5781, 0.02479, 0.302, 0.9114, 0.9523, 0.9524, 0.4241, 0.03828, 0.2486, 0.901, 0.9462, 0.959, 0.2399, 0.9657, 0.9748, 0.962, 0.9833, 0.9873, 0.9768, 0.9502, 0.958, 0.0, 0.0, 0.0, 0.0, 0.0, 0.0, 0.0, 0.0, 0.0, 0.0, 0.0, 0.0, 0.0, 0.0, 0.0335, 0.008748, 0.03243, 0.009373]): _vg.add([_i], _w, 'REPLACE')
_vg = ob_character.vertex_groups.new(name='foot.R')
for _i, _w in zip([0, 1, 2, 3, 4, 5, 6, 7, 8, 9, 10, 11, 12, 13, 14, 15, 16, 17, 18, 19, 20, 21, 22, 23, 24, 25, 175, 176, 177, 178, 179, 180, 181, 182, 183, 184, 185, 186, 187, 188, 189, 190, 191, 192, 193, 194, 195, 196, 197, 198, 199, 200, 201, 202, 203, 204, 212, 213, 220, 221, 228, 229, 235, 236, 248, 249, 250, 251, 259, 260, 267, 268, 412, 413, 414, 415, 416, 417, 418, 419, 420, 421, 422, 423, 424, 425, 497, 498, 499, 500], [1.0, 1.0, 1.0, 1.0, 1.0, 1.0, 1.0, 1.0, 1.0, 1.0, 1.0, 1.0, 1.0, 1.0, 1.0, 1.0, 1.0, 1.0, 1.0, 1.0, 1.0, 1.0, 0.5756, 1.0, 1.0, 1.0, 0.9221, 0.9313, 0.5182, 0.9264, 0.4886, 0.4809, 0.539, 0.9357, 0.1014, 0.07664, 0.855, 0.9616, 0.9686, 1.0, 0.6393, 0.9524, 0.8114, 0.5234, 0.05398, 0.6352, 0.6762, 0.01551, 1.0, 0.4544, 1.01, 0.8458, 0.649, 0.8126, 1.0, 0.6008, 0.09462, 0.7926, 0.0848, 0.7981, 0.05427, 0.4448, 0.0638, 0.7916, 0.03828, 0.05679, 0.4356, 0.4168, 0.04529, 0.5767, 0.03174, 0.7653, 0.6857, 0.7177, 0.806, 0.6957, 0.8625, 0.8432, 0.5871, 1.0, 0.9967, 0.6295, 1.0, 1.0, 1.0, 1.0, 0.5315, 0.4582, 0.5145, 0.4293]): _vg.add([_i], _w, 'REPLACE')
_vg = ob_character.vertex_groups.new(name='toe.R')
for _i, _w in zip([183, 184, 193, 196, 200, 202, 408, 409, 410, 411, 416, 417, 497, 498, 499, 500], [0.9016, 0.6882, 0.9463, 0.8596, 0.1404, 0.1717, 0.9777, 0.9814, 0.9807, 0.9855, 0.0, 0.03406, 0.4508, 0.004396, 0.2407, 0.08197]): _vg.add([_i], _w, 'REPLACE')
_vg = ob_character.vertex_groups.new(name='heel.R')
for _i, _w in zip([175, 177, 178, 179, 180, 181, 182, 185, 187, 188, 189, 191, 192, 194, 195, 197, 198, 199, 201, 203, 204, 213, 228, 229, 236, 248, 249, 250, 251, 259, 260, 268, 412, 413, 414, 415, 418, 419, 420, 421, 422, 423, 424, 425], [0.01489, 0.8578, 0.07328, 0.8823, 0.9066, 0.8172, 0.03073, 0.9243, 0.9626, 0.9817, 0.8506, 0.908, 0.9705, 0.9477, 0.8376, 0.9746, 0.9255, 0.04828, 0.9586, 0.0654, 0.8579, 0.01016, 0.05379, 0.7204, 0.08168, 0.05471, 0.06814, 0.7538, 0.7624, 0.0436, 0.7045, 0.09263, 0.454, 0.4188, 0.4621, 0.4253, 0.9567, 0.9618, 0.9842, 0.9748, 0.9626, 0.9817, 0.9746, 0.9586]): _vg.add([_i], _w, 'REPLACE')
_vg = ob_character.vertex_groups.new(name='heel.02.R')
for _i, _w in zip([175, 178, 182, 185, 186, 187, 188, 189, 190, 191, 192, 194, 195, 197, 198, 199, 201, 202, 203, 204, 213, 236, 268, 412, 413, 414, 415, 416, 417, 419, 422, 423, 424, 425, 497, 498, 499, 500], [0.07731, 0.1228, 0.1012, 0.06733, 0.9474, 0.006866, 0.0004074, 0.1277, 0.9618, 0.08898, 0.004923, 0.04411, 0.1532, 0.0001452, 0.0435, 0.6812, 0.0008063, 0.1877, 0.6929, 0.08281, 0.002583, 0.03769, 0.01425, 0.5344, 0.5712, 0.5074, 0.5447, 0.9798, 0.9893, 0.008245, 0.006866, 0.0004074, 0.0001452, 0.0008063, 0.4737, 0.4899, 0.4809, 0.4947]): _vg.add([_i], _w, 'REPLACE')
_vg = ob_character.vertex_groups.new(name='f_index.03.L')
_vg = ob_character.vertex_groups.new(name='f_middle.03.L')
_vg = ob_character.vertex_groups.new(name='f_ring.03.L')
_vg = ob_character.vertex_groups.new(name='palm.04.L')
_vg = ob_character.vertex_groups.new(name='f_pinky.03.L')
_vg = ob_character.vertex_groups.new(name='hand.R')
for _i, _w in zip([40, 41, 52, 53, 54, 55, 56, 113, 126, 127, 128, 129, 136, 137, 138, 139, 370, 371, 372, 373, 374, 375, 376, 377], [0.0945, 0.03375, 0.5491, 0.7502, 0.133, 0.6079, 0.05413, 0.1457, 0.1705, 0.06891, 0.0241, 0.04523, 0.05681, 0.03015, 0.09886, 0.08184, 0.116, 0.06816, 0.1566, 0.1042, 0.2074, 0.1276, 0.02767, 0.139]): _vg.add([_i], _w, 'REPLACE')
_vg = ob_character.vertex_groups.new(name='palm.01.R')
for _i, _w in zip([54, 96, 97, 108, 112, 113, 114, 120, 321], [0.01938, 0.02895, 0.02017, 0.00191, 0.5936, 0.02515, 0.5226, 0.2338, 0.1329]): _vg.add([_i], _w, 'REPLACE')
_vg = ob_character.vertex_groups.new(name='f_index.01.R')
for _i, _w in zip([60, 61, 67, 104, 105, 108, 109, 112, 114], [0.07504, 0.05961, 0.05056, 0.8835, 0.06071, 0.8523, 0.4536, 0.06122, 0.04399]): _vg.add([_i], _w, 'REPLACE')
_vg = ob_character.vertex_groups.new(name='f_index.02.R')
for _i, _w in zip([60, 66, 67, 72, 73, 78, 79, 105, 106, 107, 109, 110, 111], [0.01098, 0.9282, 0.8956, 0.8995, 0.5377, 0.1056, 0.08087, 0.9327, 0.9488, 0.2882, 0.5404, 0.8837, 0.1552]): _vg.add([_i], _w, 'REPLACE')
_vg = ob_character.vertex_groups.new(name='f_index.03.R')
for _i, _w in zip([72, 73, 78, 79, 106, 107, 110, 111], [0.0959, 0.4584, 0.8937, 0.9184, 0.04157, 0.7095, 0.09206, 0.842]): _vg.add([_i], _w, 'REPLACE')
_vg = ob_character.vertex_groups.new(name='thumb.01.R')
for _i, _w in zip([53, 54, 55, 112, 113, 114, 120, 121, 126, 138, 139, 178, 236, 321, 370, 375, 377], [0.03174, 0.5954, 0.07444, 0.1322, 0.565, 0.05385, 0.4133, 0.05525, 0.029, 0.06752, 0.06393, 0.0, 0.0, 0.04283, 0.04711, 0.1293, 0.1248]): _vg.add([_i], _w, 'REPLACE')
_vg = ob_character.vertex_groups.new(name='thumb.02.R')
for _i, _w in zip([54, 112, 113, 114, 115, 116, 117, 118, 120, 121, 122, 123, 125, 321, 375], [0.101, 0.06224, 0.113, 0.236, 0.9385, 0.8865, 0.1027, 0.05291, 0.2365, 0.9097, 0.08698, 0.8836, 0.01005, 0.7283, 0.001138]): _vg.add([_i], _w, 'REPLACE')
_vg = ob_character.vertex_groups.new(name='thumb.03.R')
for _i, _w in zip([116, 117, 118, 119, 120, 122, 123, 124, 125, 321], [0.1097, 0.8913, 0.9465, 1.013, 0.02217, 0.8929, 0.1087, 0.9955, 0.9692, 0.04545]): _vg.add([_i], _w, 'REPLACE')
_vg = ob_character.vertex_groups.new(name='palm.02.R')
for _i, _w in zip([53, 55, 57, 60, 61, 89, 96, 97, 112, 114, 120], [0.002263, 0.06248, 0.03036, 0.02072, 0.02695, 0.07637, 0.7588, 0.8439, 0.1121, 0.0899, 0.03715]): _vg.add([_i], _w, 'REPLACE')
_vg = ob_character.vertex_groups.new(name='f_middle.01.R')
for _i, _w in zip([59, 60, 61, 62, 63, 65, 66, 67, 68, 96, 97, 98, 99, 100, 104, 108], [0.1429, 0.7862, 0.8591, 0.7517, 0.0461, 0.4873, 0.03436, 0.01178, 0.1722, 0.02957, 0.02565, 0.8989, 0.8628, 0.06063, 0.05473, 0.07976]): _vg.add([_i], _w, 'REPLACE')
_vg = ob_character.vertex_groups.new(name='f_middle.02.R')
for _i, _w in zip([62, 65, 68, 71, 74, 77, 80, 98, 99, 100, 101, 102, 103], [0.002438, 0.4783, 0.7888, 0.4992, 0.4948, 0.04778, 0.04685, 0.08278, 0.1071, 0.7878, 0.4902, 0.07157, 0.05473]): _vg.add([_i], _w, 'REPLACE')
_vg = ob_character.vertex_groups.new(name='f_middle.03.R')
for _i, _w in zip([68, 71, 74, 77, 80, 100, 101, 102, 103], [0.006889, 0.4769, 0.4975, 0.9487, 0.9503, 0.1509, 0.4847, 0.9232, 0.9424]): _vg.add([_i], _w, 'REPLACE')
_vg = ob_character.vertex_groups.new(name='palm.03.R')
for _i, _w in zip([58, 59, 60, 62, 85, 89, 90, 96], [0.05611, 0.6947, 0.05271, 0.05324, 0.08373, 0.7648, 0.01627, 0.08222]): _vg.add([_i], _w, 'REPLACE')
_vg = ob_character.vertex_groups.new(name='f_ring.01.R')
for _i, _w in zip([45, 57, 58, 59, 62, 63, 64, 69, 70, 75, 82, 90, 91, 92, 93], [0.03715, 0.00687, 0.08642, 0.03968, 0.09386, 0.7686, 0.8859, 0.9465, 0.05845, 0.06767, 0.01227, 0.8833, 0.9341, 0.05658, 0.06442]): _vg.add([_i], _w, 'REPLACE')
_vg = ob_character.vertex_groups.new(name='f_ring.02.R')
for _i, _w in zip([69, 70, 75, 76, 81, 90, 91, 92, 93, 94, 95], [0.01463, 0.1344, 0.7923, 0.006246, 0.0721, 0.051, 0.01935, 0.8193, 0.8574, 0.07427, 0.08407]): _vg.add([_i], _w, 'REPLACE')
_vg = ob_character.vertex_groups.new(name='f_ring.03.R')
for _i, _w in zip([64, 70, 75, 76, 81, 92, 93, 94, 95], [0.04642, 0.8042, 0.1389, 0.9658, 0.9212, 0.1209, 0.07625, 0.9197, 0.9092]): _vg.add([_i], _w, 'REPLACE')
_vg = ob_character.vertex_groups.new(name='palm.04.R')
for _i, _w in zip([40, 41, 42, 43, 44, 45, 52, 55, 56, 57, 58, 59, 62, 63, 64, 85, 86, 89, 97, 126, 127, 128, 136, 137, 138, 139, 370, 371, 372, 373, 376, 377], [0.7749, 0.8404, 0.9133, 0.9406, 0.1958, 0.4674, 0.2139, 0.06366, 0.7847, 0.9011, 0.742, 0.06809, 0.0473, 0.1077, 0.01904, 0.8779, 0.005995, 0.1099, 0.02515, 0.07813, 0.2612, 0.004048, 0.2801, 0.08121, 0.04007, 0.01002, 0.08238, 0.1565, 0.0596, 0.2082, 0.102, 0.01537]): _vg.add([_i], _w, 'REPLACE')
_vg = ob_character.vertex_groups.new(name='f_pinky.01.R')
for _i, _w in zip([42, 43, 44, 45, 46, 47, 48, 49, 58, 63, 82, 83, 86, 87], [0.05823, 0.0217, 0.7754, 0.4834, 0.9409, 0.9213, 0.05292, 0.01878, 0.09293, 0.06134, 0.9028, 0.06554, 0.9134, 0.06689]): _vg.add([_i], _w, 'REPLACE')
_vg = ob_character.vertex_groups.new(name='f_pinky.02.R')
for _i, _w in zip([47, 48, 49, 51, 82, 83, 84, 86, 87, 88], [0.005404, 0.09341, 0.4683, 0.03707, 0.04246, 0.8063, 0.08947, 0.02783, 0.7825, 0.09741]): _vg.add([_i], _w, 'REPLACE')
_vg = ob_character.vertex_groups.new(name='f_pinky.03.R')
for _i, _w in zip([46, 47, 48, 49, 50, 51, 83, 84, 87, 88], [0.02457, 0.006733, 0.8528, 0.4964, 0.9757, 0.9527, 0.1254, 0.9028, 0.1481, 0.8936]): _vg.add([_i], _w, 'REPLACE')
_m = ob_character.modifiers.new('Reflexión', 'MIRROR')
_m.use_clip = True
_m = ob_character.modifiers.new('Esqueleto', 'ARMATURE')
_m = ob_character.modifiers.new('Esqueleto.001', 'ARMATURE')
_m.object = ob_metarig

# ---- collection membership
col_collection_1.objects.link(ob_metarig)
col_collection_1.objects.link(ob_holster)
col_collection_1.objects.link(ob_character)

# ---- scene / render settings (as saved in the file)
scene.frame_start = 1; scene.frame_end = 250; scene.frame_set(0)
scene.render.engine = 'BLENDER_EEVEE_NEXT'
scene.render.resolution_percentage = 50
scene.render.dither_intensity = 0.0
scene.cycles.use_denoising = False
scene.cycles.samples = 10
scene.cycles.sampling_pattern = 'TABULATED_SOBOL'
scene.cycles.light_sampling_threshold = 0.0
scene.cycles.use_adaptive_sampling = False
scene.cycles.use_light_tree = False
scene.cycles.blur_glossy = 0.0
scene.cycles.pixel_filter_type = 'GAUSSIAN'
scene.cycles.sample_clamp_indirect = 0.0
scene.view_settings.view_transform = 'Standard'
bpy.context.view_layer.update()

# ---- added for rendering (the .blend has no active camera and no usable light): camera, sun
cam_auto = bpy.data.cameras.new('AutoCamera')
cam_auto.lens = 50.0
cam_auto.sensor_width = 36.0
cam_auto.clip_end = 1000.0
ob_auto_camera = bpy.data.objects.new('AutoCamera', cam_auto)
scene.collection.objects.link(ob_auto_camera)
ob_auto_camera.location = (2.23306, -2.68126, 2.85003)
ob_auto_camera.rotation_euler = (1.09748, -7.21219e-08, 0.694738)
scene.camera = ob_auto_camera
light_auto_sun = bpy.data.lights.new('AutoSun', 'SUN')
light_auto_sun.energy = 3.0
light_auto_sun.angle = 0.0523599
ob_auto_sun = bpy.data.objects.new('AutoSun', light_auto_sun)
scene.collection.objects.link(ob_auto_sun)
ob_auto_sun.rotation_euler = (0.872665, 0.174533, 0.523599)
bpy.context.view_layer.update()
